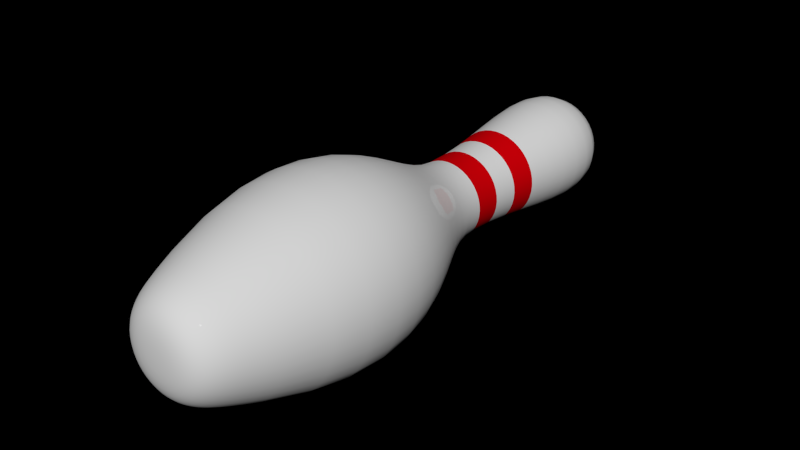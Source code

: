 # Source: bowl_pin.blend  (saved by Blender 2.74.0; exported with 4.5.12 LTS)
import bpy
from mathutils import Matrix  # noqa: F401  (used for matrix-valued properties, if any)

bpy.ops.wm.read_factory_settings(use_empty=True)
scene = bpy.context.scene
scene.name = 'Scene'

# ---- collections
col_collection_1 = bpy.data.collections.new('Collection 1'); scene.collection.children.link(col_collection_1)

# ---- materials (node trees are filled in below, after node groups)
mat_pin = bpy.data.materials.new('Pin')
mat_pin.alpha_threshold = 0.0
mat_pin.diffuse_color = (0.9909, 1.0, 0.6634, 1.0)
mat_pin.roughness = 0.5
mat_stripe = bpy.data.materials.new('Stripe')
mat_stripe.alpha_threshold = 0.0
mat_stripe.diffuse_color = (0.8, 0.03088, 0.02754, 1.0)
mat_stripe.roughness = 0.5

# ---- material node trees
mat_pin.use_nodes = True; mat_pin.node_tree.nodes.clear()
_N = mat_pin.node_tree.nodes; _L = mat_pin.node_tree.links
n0 = _N.new('ShaderNodeOutputMaterial'); n0.name = 'Material Output'; n0.location = (300, 300)
n1 = _N.new('ShaderNodeMixShader'); n1.name = 'Mix Shader'; n1.location = (10, 300)
n1.inputs[0].default_value = 0.1
n2 = _N.new('ShaderNodeBsdfDiffuse'); n2.name = 'Diffuse BSDF'; n2.location = (-190, 200)
n3 = _N.new('ShaderNodeBsdfAnisotropic'); n3.name = 'Glossy BSDF'; n3.location = (-190, 100)
n3.distribution = 'GGX'
n3.inputs[1].default_value = 0.0
_L.new(n1.outputs[0], n0.inputs[0])
_L.new(n2.outputs[0], n1.inputs[1])
_L.new(n3.outputs[0], n1.inputs[2])
n0.is_active_output = True
mat_stripe.use_nodes = True; mat_stripe.node_tree.nodes.clear()
_N = mat_stripe.node_tree.nodes; _L = mat_stripe.node_tree.links
n0 = _N.new('ShaderNodeOutputMaterial'); n0.name = 'Material Output'; n0.location = (300, 300)
n1 = _N.new('ShaderNodeMixShader'); n1.name = 'Mix Shader'; n1.location = (10, 300)
n1.inputs[0].default_value = 0.2
n2 = _N.new('ShaderNodeBsdfDiffuse'); n2.name = 'Diffuse BSDF'; n2.location = (-190, 200)
n2.inputs[0].default_value = (0.8, 0.0, 0.003544, 1.0)
n3 = _N.new('ShaderNodeBsdfAnisotropic'); n3.name = 'Glossy BSDF'; n3.location = (-190, 100)
n3.distribution = 'GGX'
n3.inputs[0].default_value = (0.8, 0.3578, 0.2896, 1.0)
n3.inputs[1].default_value = 0.0
_L.new(n1.outputs[0], n0.inputs[0])
_L.new(n2.outputs[0], n1.inputs[1])
_L.new(n3.outputs[0], n1.inputs[2])
n0.is_active_output = True

# ---- world
world_world = bpy.data.worlds.new('World'); scene.world = world_world
world_world.color = (0.0, 0.0, 0.0)
world_world.use_sun_shadow = False
world_world.sun_shadow_jitter_overblur = 0.0
world_world.cycles.sampling_method = 'MANUAL'
world_world.cycles.sample_map_resolution = 256

# ---- meshes
me_cubeziercurve_001 = bpy.data.meshes.new('CUBezierCurve.001')
me_cubeziercurve_001.from_pydata([(-0.00691, 0.0001732, 1.571e-06), (-0.006825, 0.0001732, -0.00108), (-0.01268, 0.0007347, -0.002008), (-0.01769, 0.001757, -0.002801), (-0.02198, 0.003311, -0.003481), (-0.02568, 0.005467, -0.004066), (-0.02892, 0.008296, -0.004579), (-0.03182, 0.01187, -0.005038), (-0.03451, 0.01625, -0.005465), (-0.03712, 0.02153, -0.005879), (-0.03978, 0.02775, -0.006301), (-0.04262, 0.03501, -0.00675), (-0.04576, 0.04335, -0.007248), (-0.05462, 0.07082, -0.008651), (-0.05962, 0.09478, -0.009442), (-0.06134, 0.1157, -0.009715), (-0.06037, 0.1339, -0.009561), (-0.05729, 0.15, -0.009073), (-0.05269, 0.1642, -0.008344), (-0.04714, 0.1772, -0.007466), (-0.04124, 0.1892, -0.006532), (-0.03557, 0.2008, -0.005633), (-0.03071, 0.2123, -0.004864), (-0.02725, 0.2242, -0.004315), (-0.02576, 0.2369, -0.00408), (-0.02609, 0.2548, -0.004132), (-0.02757, 0.2724, -0.004365), (-0.02971, 0.2896, -0.004705), (-0.03204, 0.3059, -0.005074), (-0.03408, 0.3213, -0.005397), (-0.03535, 0.3354, -0.005598), (-0.03537, 0.348, -0.005601), (-0.03366, 0.3589, -0.005331), (-0.02975, 0.3677, -0.004712), (-0.02316, 0.3744, -0.003667), (-0.0134, 0.3786, -0.002121), (-0.006572, 0.0001732, -0.002135), (-0.01221, 0.0007347, -0.003968), (-0.01703, 0.001757, -0.005535), (-0.02116, 0.003311, -0.006877), (-0.02473, 0.005467, -0.008034), (-0.02784, 0.008296, -0.009047), (-0.03064, 0.01187, -0.009954), (-0.03323, 0.01625, -0.0108), (-0.03575, 0.02153, -0.01161), (-0.03831, 0.02775, -0.01245), (-0.04104, 0.03501, -0.01334), (-0.04407, 0.04335, -0.01432), (-0.0526, 0.07082, -0.01709), (-0.05741, 0.09478, -0.01865), (-0.05906, 0.1157, -0.01919), (-0.05813, 0.1339, -0.01889), (-0.05516, 0.15, -0.01792), (-0.05073, 0.1642, -0.01648), (-0.04539, 0.1772, -0.01475), (-0.03971, 0.1892, -0.0129), (-0.03425, 0.2008, -0.01113), (-0.02957, 0.2123, -0.009609), (-0.02624, 0.2242, -0.008525), (-0.02481, 0.2369, -0.008061), (-0.02512, 0.2548, -0.008163), (-0.02654, 0.2724, -0.008625), (-0.02861, 0.2896, -0.009295), (-0.03085, 0.3059, -0.01002), (-0.03281, 0.3213, -0.01066), (-0.03404, 0.3354, -0.01106), (-0.03406, 0.348, -0.01107), (-0.03241, 0.3589, -0.01053), (-0.02865, 0.3677, -0.009309), (-0.0223, 0.3744, -0.007245), (-0.0129, 0.3786, -0.004192), (-0.006157, 0.0001732, -0.003138), (-0.01144, 0.0007347, -0.00583), (-0.01596, 0.001757, -0.008132), (-0.01983, 0.003311, -0.0101), (-0.02317, 0.005467, -0.0118), (-0.02608, 0.008296, -0.01329), (-0.0287, 0.01187, -0.01463), (-0.03113, 0.01625, -0.01586), (-0.03349, 0.02153, -0.01706), (-0.03589, 0.02775, -0.01829), (-0.03845, 0.03501, -0.01959), (-0.04128, 0.04335, -0.02104), (-0.04927, 0.07082, -0.02511), (-0.05378, 0.09478, -0.0274), (-0.05534, 0.1157, -0.0282), (-0.05446, 0.1339, -0.02775), (-0.05168, 0.15, -0.02633), (-0.04753, 0.1642, -0.02422), (-0.04253, 0.1772, -0.02167), (-0.03721, 0.1892, -0.01896), (-0.03209, 0.2008, -0.01635), (-0.02771, 0.2123, -0.01412), (-0.02458, 0.2242, -0.01253), (-0.02324, 0.2369, -0.01184), (-0.02354, 0.2548, -0.01199), (-0.02487, 0.2724, -0.01267), (-0.0268, 0.2896, -0.01366), (-0.0289, 0.3059, -0.01473), (-0.03074, 0.3213, -0.01566), (-0.03189, 0.3354, -0.01625), (-0.03191, 0.348, -0.01626), (-0.03037, 0.3589, -0.01547), (-0.02684, 0.3677, -0.01368), (-0.02089, 0.3744, -0.01064), (-0.01208, 0.3786, -0.006159), (-0.00559, 0.0001732, -0.004063), (-0.01039, 0.0007347, -0.007548), (-0.01449, 0.001757, -0.01053), (-0.018, 0.003311, -0.01308), (-0.02103, 0.005467, -0.01528), (-0.02368, 0.008296, -0.01721), (-0.02606, 0.01187, -0.01894), (-0.02827, 0.01625, -0.02054), (-0.03041, 0.02153, -0.02209), (-0.03259, 0.02775, -0.02368), (-0.03491, 0.03501, -0.02537), (-0.03749, 0.04335, -0.02724), (-0.04474, 0.07082, -0.03251), (-0.04883, 0.09478, -0.03548), (-0.05024, 0.1157, -0.03651), (-0.04945, 0.1339, -0.03593), (-0.04693, 0.15, -0.0341), (-0.04315, 0.1642, -0.03136), (-0.03861, 0.1772, -0.02806), (-0.03378, 0.1892, -0.02455), (-0.02914, 0.2008, -0.02117), (-0.02516, 0.2123, -0.01828), (-0.02232, 0.2242, -0.01622), (-0.0211, 0.2369, -0.01533), (-0.02137, 0.2548, -0.01553), (-0.02258, 0.2724, -0.01641), (-0.02433, 0.2896, -0.01768), (-0.02624, 0.3059, -0.01907), (-0.02791, 0.3213, -0.02028), (-0.02895, 0.3354, -0.02104), (-0.02897, 0.348, -0.02105), (-0.02757, 0.3589, -0.02004), (-0.02437, 0.3677, -0.01771), (-0.01897, 0.3744, -0.01378), (-0.01097, 0.3786, -0.007974), (-0.004885, 0.0001732, -0.004888), (-0.009077, 0.0007347, -0.009081), (-0.01266, 0.001757, -0.01267), (-0.01573, 0.003311, -0.01574), (-0.01838, 0.005467, -0.01839), (-0.0207, 0.008296, -0.0207), (-0.02278, 0.01187, -0.02278), (-0.0247, 0.01625, -0.02471), (-0.02658, 0.02153, -0.02658), (-0.02848, 0.02775, -0.02848), (-0.03051, 0.03501, -0.03052), (-0.03276, 0.04335, -0.03277), (-0.0391, 0.07082, -0.03911), (-0.04268, 0.09478, -0.04268), (-0.04391, 0.1157, -0.04392), (-0.04322, 0.1339, -0.04322), (-0.04101, 0.15, -0.04102), (-0.03772, 0.1642, -0.03772), (-0.03375, 0.1772, -0.03375), (-0.02953, 0.1892, -0.02953), (-0.02547, 0.2008, -0.02547), (-0.02199, 0.2123, -0.02199), (-0.01951, 0.2242, -0.01951), (-0.01844, 0.2369, -0.01845), (-0.01868, 0.2548, -0.01868), (-0.01973, 0.2724, -0.01974), (-0.02127, 0.2896, -0.02127), (-0.02293, 0.3059, -0.02294), (-0.0244, 0.3213, -0.0244), (-0.0253, 0.3354, -0.02531), (-0.02532, 0.348, -0.02532), (-0.0241, 0.3589, -0.0241), (-0.0213, 0.3677, -0.0213), (-0.01658, 0.3744, -0.01658), (-0.00959, 0.3786, -0.009593), (-0.00406, 0.0001732, -0.005593), (-0.007545, 0.0007347, -0.01039), (-0.01053, 0.001757, -0.01449), (-0.01308, 0.003311, -0.01801), (-0.01528, 0.005467, -0.02104), (-0.01721, 0.008296, -0.02369), (-0.01893, 0.01187, -0.02606), (-0.02053, 0.01625, -0.02827), (-0.02209, 0.02153, -0.03041), (-0.02367, 0.02775, -0.03259), (-0.02536, 0.03501, -0.03491), (-0.02723, 0.04335, -0.03749), (-0.0325, 0.07082, -0.04474), (-0.03548, 0.09478, -0.04884), (-0.0365, 0.1157, -0.05025), (-0.03592, 0.1339, -0.04945), (-0.03409, 0.15, -0.04693), (-0.03135, 0.1642, -0.04316), (-0.02805, 0.1772, -0.03862), (-0.02454, 0.1892, -0.03379), (-0.02117, 0.2008, -0.02914), (-0.01827, 0.2123, -0.02516), (-0.01621, 0.2242, -0.02232), (-0.01533, 0.2369, -0.02111), (-0.01553, 0.2548, -0.02137), (-0.0164, 0.2724, -0.02258), (-0.01768, 0.2896, -0.02434), (-0.01906, 0.3059, -0.02624), (-0.02028, 0.3213, -0.02792), (-0.02103, 0.3354, -0.02896), (-0.02105, 0.348, -0.02897), (-0.02003, 0.3589, -0.02758), (-0.0177, 0.3677, -0.02437), (-0.01378, 0.3744, -0.01897), (-0.007971, 0.3786, -0.01098), (-0.003134, 0.0001732, -0.00616), (-0.005826, 0.0007347, -0.01144), (-0.008128, 0.001757, -0.01596), (-0.0101, 0.003311, -0.01983), (-0.0118, 0.005467, -0.02317), (-0.01329, 0.008296, -0.02609), (-0.01462, 0.01187, -0.0287), (-0.01586, 0.01625, -0.03113), (-0.01706, 0.02153, -0.03349), (-0.01828, 0.02775, -0.03589), (-0.01959, 0.03501, -0.03845), (-0.02103, 0.04335, -0.04129), (-0.0251, 0.07082, -0.04928), (-0.0274, 0.09478, -0.05379), (-0.02819, 0.1157, -0.05534), (-0.02775, 0.1339, -0.05446), (-0.02633, 0.15, -0.05168), (-0.02421, 0.1642, -0.04753), (-0.02167, 0.1772, -0.04253), (-0.01895, 0.1892, -0.03721), (-0.01635, 0.2008, -0.03209), (-0.01411, 0.2123, -0.02771), (-0.01252, 0.2242, -0.02458), (-0.01184, 0.2369, -0.02324), (-0.01199, 0.2548, -0.02354), (-0.01267, 0.2724, -0.02487), (-0.01365, 0.2896, -0.0268), (-0.01472, 0.3059, -0.0289), (-0.01566, 0.3213, -0.03074), (-0.01624, 0.3354, -0.03189), (-0.01625, 0.348, -0.03191), (-0.01547, 0.3589, -0.03037), (-0.01367, 0.3677, -0.02684), (-0.01064, 0.3744, -0.02089), (-0.006155, 0.3786, -0.01209), (-0.002132, 0.0001732, -0.006576), (-0.003964, 0.0007347, -0.01221), (-0.005531, 0.001757, -0.01704), (-0.006873, 0.003311, -0.02117), (-0.008031, 0.005467, -0.02473), (-0.009043, 0.008296, -0.02785), (-0.009951, 0.01187, -0.03064), (-0.01079, 0.01625, -0.03323), (-0.01161, 0.02153, -0.03575), (-0.01244, 0.02775, -0.03831), (-0.01333, 0.03501, -0.04105), (-0.01431, 0.04335, -0.04407), (-0.01709, 0.07082, -0.0526), (-0.01865, 0.09478, -0.05741), (-0.01919, 0.1157, -0.05907), (-0.01888, 0.1339, -0.05813), (-0.01792, 0.15, -0.05517), (-0.01648, 0.1642, -0.05074), (-0.01475, 0.1772, -0.0454), (-0.0129, 0.1892, -0.03972), (-0.01113, 0.2008, -0.03426), (-0.009605, 0.2123, -0.02958), (-0.008521, 0.2242, -0.02624), (-0.008057, 0.2369, -0.02481), (-0.00816, 0.2548, -0.02513), (-0.008621, 0.2724, -0.02655), (-0.009291, 0.2896, -0.02861), (-0.01002, 0.3059, -0.03085), (-0.01066, 0.3213, -0.03282), (-0.01106, 0.3354, -0.03404), (-0.01106, 0.348, -0.03406), (-0.01053, 0.3589, -0.03242), (-0.009305, 0.3677, -0.02865), (-0.007241, 0.3744, -0.0223), (-0.004188, 0.3786, -0.0129), (-0.001077, 0.0001732, -0.006829), (-0.002004, 0.0007347, -0.01268), (-0.002797, 0.001757, -0.01769), (-0.003477, 0.003311, -0.02198), (-0.004063, 0.005467, -0.02568), (-0.004575, 0.008296, -0.02892), (-0.005035, 0.01187, -0.03182), (-0.005461, 0.01625, -0.03451), (-0.005875, 0.02153, -0.03713), (-0.006297, 0.02775, -0.03979), (-0.006746, 0.03501, -0.04263), (-0.007244, 0.04335, -0.04577), (-0.008647, 0.07082, -0.05463), (-0.009438, 0.09478, -0.05962), (-0.009711, 0.1157, -0.06134), (-0.009557, 0.1339, -0.06037), (-0.009069, 0.15, -0.05729), (-0.00834, 0.1642, -0.05269), (-0.007462, 0.1772, -0.04715), (-0.006528, 0.1892, -0.04125), (-0.00563, 0.2008, -0.03558), (-0.00486, 0.2123, -0.03072), (-0.004311, 0.2242, -0.02725), (-0.004076, 0.2369, -0.02577), (-0.004128, 0.2548, -0.0261), (-0.004362, 0.2724, -0.02757), (-0.004701, 0.2896, -0.02971), (-0.00507, 0.3059, -0.03204), (-0.005393, 0.3213, -0.03408), (-0.005594, 0.3354, -0.03535), (-0.005598, 0.348, -0.03537), (-0.005327, 0.3589, -0.03367), (-0.004708, 0.3677, -0.02976), (-0.003663, 0.3744, -0.02316), (-0.002118, 0.3786, -0.0134), (5.166e-06, 0.0001732, -0.006914), (5.166e-06, 0.0007347, -0.01284), (5.166e-06, 0.001757, -0.01791), (5.166e-06, 0.003311, -0.02226), (5.166e-06, 0.005467, -0.026), (5.166e-06, 0.008296, -0.02928), (5.174e-06, 0.01187, -0.03222), (5.159e-06, 0.01625, -0.03494), (5.159e-06, 0.02153, -0.03759), (5.159e-06, 0.02775, -0.04028), (5.159e-06, 0.03501, -0.04316), (5.166e-06, 0.04335, -0.04634), (5.166e-06, 0.07082, -0.05531), (5.152e-06, 0.09478, -0.06037), (5.152e-06, 0.1157, -0.06211), (5.144e-06, 0.1339, -0.06113), (5.144e-06, 0.15, -0.05801), (5.144e-06, 0.1642, -0.05335), (5.144e-06, 0.1772, -0.04773), (5.144e-06, 0.1892, -0.04176), (5.144e-06, 0.2008, -0.03602), (5.144e-06, 0.2123, -0.0311), (5.137e-06, 0.2242, -0.02759), (5.137e-06, 0.2369, -0.02609), (5.129e-06, 0.2548, -0.02642), (5.137e-06, 0.2724, -0.02791), (5.129e-06, 0.2896, -0.03008), (5.122e-06, 0.3059, -0.03244), (5.129e-06, 0.3213, -0.03451), (5.129e-06, 0.3354, -0.03579), (5.122e-06, 0.348, -0.03581), (5.122e-06, 0.3589, -0.03409), (5.114e-06, 0.3677, -0.03013), (5.114e-06, 0.3744, -0.02345), (5.114e-06, 0.3786, -0.01357), (0.001087, 0.0001732, -0.006829), (0.002014, 0.0007347, -0.01268), (0.002808, 0.001757, -0.01769), (0.003487, 0.003311, -0.02198), (0.004073, 0.005467, -0.02568), (0.004586, 0.008296, -0.02892), (0.005045, 0.01187, -0.03182), (0.005472, 0.01625, -0.03451), (0.005886, 0.02153, -0.03713), (0.006307, 0.02775, -0.03979), (0.006757, 0.03501, -0.04263), (0.007254, 0.04335, -0.04577), (0.008657, 0.07082, -0.05463), (0.009449, 0.09478, -0.05962), (0.009721, 0.1157, -0.06134), (0.009567, 0.1339, -0.06037), (0.00908, 0.15, -0.05729), (0.008351, 0.1642, -0.05269), (0.007473, 0.1772, -0.04715), (0.006538, 0.1892, -0.04125), (0.00564, 0.2008, -0.03558), (0.00487, 0.2123, -0.03072), (0.004322, 0.2242, -0.02725), (0.004087, 0.2369, -0.02577), (0.004139, 0.2548, -0.0261), (0.004372, 0.2724, -0.02757), (0.004711, 0.2896, -0.02971), (0.00508, 0.3059, -0.03204), (0.005403, 0.3213, -0.03408), (0.005604, 0.3354, -0.03535), (0.005608, 0.348, -0.03537), (0.005338, 0.3589, -0.03367), (0.004718, 0.3677, -0.02976), (0.003674, 0.3744, -0.02316), (0.002128, 0.3786, -0.0134), (0.002142, 0.0001732, -0.006575), (0.003974, 0.0007347, -0.01221), (0.005541, 0.001757, -0.01704), (0.006884, 0.003311, -0.02117), (0.008041, 0.005467, -0.02473), (0.009054, 0.008296, -0.02785), (0.009961, 0.01187, -0.03064), (0.0108, 0.01625, -0.03323), (0.01162, 0.02153, -0.03575), (0.01245, 0.02775, -0.03831), (0.01334, 0.03501, -0.04105), (0.01433, 0.04335, -0.04407), (0.0171, 0.07082, -0.0526), (0.01866, 0.09478, -0.05741), (0.0192, 0.1157, -0.05907), (0.01889, 0.1339, -0.05813), (0.01793, 0.15, -0.05517), (0.01649, 0.1642, -0.05074), (0.01476, 0.1772, -0.0454), (0.01291, 0.1892, -0.03972), (0.01114, 0.2008, -0.03426), (0.009616, 0.2123, -0.02958), (0.008532, 0.2242, -0.02624), (0.008067, 0.2369, -0.02481), (0.00817, 0.2548, -0.02513), (0.008631, 0.2724, -0.02655), (0.009301, 0.2896, -0.02861), (0.01003, 0.3059, -0.03085), (0.01067, 0.3213, -0.03282), (0.01107, 0.3354, -0.03404), (0.01107, 0.348, -0.03406), (0.01054, 0.3589, -0.03242), (0.009315, 0.3677, -0.02865), (0.007252, 0.3744, -0.0223), (0.004198, 0.3786, -0.0129), (0.003145, 0.0001732, -0.00616), (0.005836, 0.0007347, -0.01144), (0.008139, 0.001757, -0.01596), (0.01011, 0.003311, -0.01983), (0.01181, 0.005467, -0.02317), (0.0133, 0.008296, -0.02609), (0.01463, 0.01187, -0.0287), (0.01587, 0.01625, -0.03113), (0.01707, 0.02153, -0.03349), (0.01829, 0.02775, -0.03589), (0.0196, 0.03501, -0.03845), (0.02104, 0.04335, -0.04129), (0.02511, 0.07082, -0.04928), (0.02741, 0.09478, -0.05379), (0.0282, 0.1157, -0.05534), (0.02776, 0.1339, -0.05446), (0.02634, 0.15, -0.05168), (0.02422, 0.1642, -0.04753), (0.02168, 0.1772, -0.04253), (0.01897, 0.1892, -0.03721), (0.01636, 0.2008, -0.03209), (0.01412, 0.2123, -0.02771), (0.01253, 0.2242, -0.02458), (0.01185, 0.2369, -0.02324), (0.012, 0.2548, -0.02354), (0.01268, 0.2724, -0.02487), (0.01366, 0.2896, -0.0268), (0.01473, 0.3059, -0.0289), (0.01567, 0.3213, -0.03074), (0.01625, 0.3354, -0.03189), (0.01626, 0.348, -0.03191), (0.01548, 0.3589, -0.03037), (0.01368, 0.3677, -0.02684), (0.01065, 0.3744, -0.02089), (0.006165, 0.3786, -0.01209), (5.114e-06, 0.38, 1.523e-06), (0.00407, 0.0001732, -0.005593), (0.007555, 0.0007347, -0.01039), (0.01054, 0.001757, -0.01449), (0.01309, 0.003311, -0.01801), (0.01529, 0.005467, -0.02104), (0.01722, 0.008296, -0.02369), (0.01894, 0.01187, -0.02606), (0.02055, 0.01625, -0.02827), (0.0221, 0.02153, -0.03041), (0.02368, 0.02775, -0.03259), (0.02537, 0.03501, -0.03491), (0.02724, 0.04335, -0.03749), (0.03251, 0.07082, -0.04474), (0.03549, 0.09478, -0.04884), (0.03651, 0.1157, -0.05025), (0.03593, 0.1339, -0.04945), (0.0341, 0.15, -0.04693), (0.03136, 0.1642, -0.04316), (0.02806, 0.1772, -0.03862), (0.02455, 0.1892, -0.03379), (0.02118, 0.2008, -0.02914), (0.01829, 0.2123, -0.02516), (0.01622, 0.2242, -0.02232), (0.01534, 0.2369, -0.02111), (0.01554, 0.2548, -0.02137), (0.01641, 0.2724, -0.02258), (0.01769, 0.2896, -0.02434), (0.01907, 0.3059, -0.02624), (0.02029, 0.3213, -0.02792), (0.02104, 0.3354, -0.02896), (0.02106, 0.348, -0.02897), (0.02004, 0.3589, -0.02758), (0.01771, 0.3677, -0.02437), (0.01379, 0.3744, -0.01897), (0.007981, 0.3786, -0.01098), (0.004895, 0.0001732, -0.004888), (0.009088, 0.0007347, -0.009081), (0.01267, 0.001757, -0.01267), (0.01575, 0.003311, -0.01574), (0.01839, 0.005467, -0.01839), (0.02071, 0.008296, -0.0207), (0.02279, 0.01187, -0.02278), (0.02471, 0.01625, -0.02471), (0.02659, 0.02153, -0.02658), (0.02849, 0.02775, -0.02848), (0.03052, 0.03501, -0.03052), (0.03277, 0.04335, -0.03277), (0.03911, 0.07082, -0.03911), (0.04269, 0.09478, -0.04268), (0.04392, 0.1157, -0.04392), (0.04323, 0.1339, -0.04322), (0.04102, 0.15, -0.04102), (0.03773, 0.1642, -0.03772), (0.03376, 0.1772, -0.03375), (0.02954, 0.1892, -0.02953), (0.02548, 0.2008, -0.02547), (0.022, 0.2123, -0.02199), (0.01952, 0.2242, -0.01951), (0.01845, 0.2369, -0.01845), (0.01869, 0.2548, -0.01868), (0.01974, 0.2724, -0.01974), (0.02128, 0.2896, -0.02127), (0.02295, 0.3059, -0.02294), (0.02441, 0.3213, -0.0244), (0.02531, 0.3354, -0.02531), (0.02533, 0.348, -0.02532), (0.02411, 0.3589, -0.0241), (0.02131, 0.3677, -0.0213), (0.01659, 0.3744, -0.01658), (0.0096, 0.3786, -0.009593), (0.0056, 0.0001732, -0.004063), (0.0104, 0.0007347, -0.007548), (0.0145, 0.001757, -0.01053), (0.01801, 0.003311, -0.01308), (0.02104, 0.005467, -0.01528), (0.02369, 0.008296, -0.01721), (0.02607, 0.01187, -0.01894), (0.02828, 0.01625, -0.02054), (0.03042, 0.02153, -0.02209), (0.0326, 0.02775, -0.02368), (0.03492, 0.03501, -0.02537), (0.0375, 0.04335, -0.02724), (0.04475, 0.07082, -0.03251), (0.04884, 0.09478, -0.03548), (0.05025, 0.1157, -0.03651), (0.04946, 0.1339, -0.03593), (0.04694, 0.15, -0.0341), (0.04316, 0.1642, -0.03136), (0.03862, 0.1772, -0.02806), (0.03379, 0.1892, -0.02455), (0.02915, 0.2008, -0.02117), (0.02517, 0.2123, -0.01828), (0.02233, 0.2242, -0.01622), (0.02111, 0.2369, -0.01533), (0.02138, 0.2548, -0.01553), (0.02259, 0.2724, -0.01641), (0.02434, 0.2896, -0.01768), (0.02625, 0.3059, -0.01907), (0.02792, 0.3213, -0.02028), (0.02896, 0.3354, -0.02104), (0.02898, 0.348, -0.02105), (0.02758, 0.3589, -0.02004), (0.02438, 0.3677, -0.01771), (0.01898, 0.3744, -0.01378), (0.01098, 0.3786, -0.007974), (0.006167, 0.0001732, -0.003138), (0.01145, 0.0007347, -0.00583), (0.01597, 0.001757, -0.008132), (0.01984, 0.003311, -0.0101), (0.02318, 0.005467, -0.0118), (0.02609, 0.008296, -0.01329), (0.02871, 0.01187, -0.01462), (0.03114, 0.01625, -0.01586), (0.0335, 0.02153, -0.01706), (0.0359, 0.02775, -0.01829), (0.03846, 0.03501, -0.01959), (0.04129, 0.04335, -0.02104), (0.04928, 0.07082, -0.02511), (0.05379, 0.09478, -0.0274), (0.05535, 0.1157, -0.0282), (0.05447, 0.1339, -0.02775), (0.05169, 0.15, -0.02633), (0.04754, 0.1642, -0.02422), (0.04254, 0.1772, -0.02167), (0.03722, 0.1892, -0.01896), (0.0321, 0.2008, -0.01635), (0.02772, 0.2123, -0.01412), (0.02459, 0.2242, -0.01253), (0.02325, 0.2369, -0.01184), (0.02355, 0.2548, -0.01199), (0.02488, 0.2724, -0.01267), (0.02681, 0.2896, -0.01366), (0.02891, 0.3059, -0.01473), (0.03075, 0.3213, -0.01566), (0.0319, 0.3354, -0.01625), (0.03192, 0.348, -0.01626), (0.03038, 0.3589, -0.01547), (0.02685, 0.3677, -0.01368), (0.0209, 0.3744, -0.01064), (0.0121, 0.3786, -0.006159), (0.006582, 0.0001732, -0.002135), (0.01222, 0.0007347, -0.003968), (0.01704, 0.001757, -0.005535), (0.02118, 0.003311, -0.006877), (0.02474, 0.005467, -0.008034), (0.02785, 0.008296, -0.009047), (0.03065, 0.01187, -0.009954), (0.03324, 0.01625, -0.0108), (0.03576, 0.02153, -0.01161), (0.03832, 0.02775, -0.01245), (0.04105, 0.03501, -0.01334), (0.04408, 0.04335, -0.01432), (0.05261, 0.07082, -0.01709), (0.05742, 0.09478, -0.01865), (0.05908, 0.1157, -0.01919), (0.05814, 0.1339, -0.01889), (0.05518, 0.15, -0.01792), (0.05074, 0.1642, -0.01648), (0.0454, 0.1772, -0.01475), (0.03972, 0.1892, -0.0129), (0.03426, 0.2008, -0.01113), (0.02958, 0.2123, -0.009609), (0.02625, 0.2242, -0.008525), (0.02482, 0.2369, -0.008061), (0.02513, 0.2548, -0.008163), (0.02655, 0.2724, -0.008625), (0.02862, 0.2896, -0.009295), (0.03086, 0.3059, -0.01002), (0.03282, 0.3213, -0.01066), (0.03405, 0.3354, -0.01106), (0.03407, 0.348, -0.01107), (0.03243, 0.3589, -0.01053), (0.02866, 0.3677, -0.009309), (0.02231, 0.3744, -0.007245), (0.01291, 0.3786, -0.004192), (0.006836, 0.0001732, -0.00108), (0.01269, 0.0007347, -0.002008), (0.0177, 0.001757, -0.002801), (0.02199, 0.003311, -0.003481), (0.02569, 0.005467, -0.004066), (0.02893, 0.008296, -0.004579), (0.03183, 0.01187, -0.005038), (0.03452, 0.01625, -0.005465), (0.03713, 0.02153, -0.005879), (0.0398, 0.02775, -0.0063), (0.04263, 0.03501, -0.00675), (0.04578, 0.04335, -0.007248), (0.05463, 0.07082, -0.00865), (0.05963, 0.09478, -0.009442), (0.06135, 0.1157, -0.009715), (0.06038, 0.1339, -0.009561), (0.0573, 0.15, -0.009073), (0.0527, 0.1642, -0.008344), (0.04715, 0.1772, -0.007466), (0.04125, 0.1892, -0.006532), (0.03558, 0.2008, -0.005633), (0.03072, 0.2123, -0.004864), (0.02726, 0.2242, -0.004315), (0.02577, 0.2369, -0.00408), (0.0261, 0.2548, -0.004132), (0.02758, 0.2724, -0.004365), (0.02972, 0.2896, -0.004705), (0.03205, 0.3059, -0.005074), (0.03409, 0.3213, -0.005397), (0.03536, 0.3354, -0.005598), (0.03538, 0.348, -0.005601), (0.03367, 0.3589, -0.005331), (0.02976, 0.3677, -0.004712), (0.02317, 0.3744, -0.003667), (0.01341, 0.3786, -0.002121), (0.006921, 0.0001732, 1.623e-06), (0.01285, 0.0007347, 1.622e-06), (0.01792, 0.001757, 1.621e-06), (0.02226, 0.003311, 1.621e-06), (0.02601, 0.005467, 1.625e-06), (0.02929, 0.008296, 1.626e-06), (0.03222, 0.01187, 1.631e-06), (0.03495, 0.01625, 1.614e-06), (0.0376, 0.02153, 1.611e-06), (0.04029, 0.02775, 1.617e-06), (0.04316, 0.03501, 1.616e-06), (0.04635, 0.04335, 1.62e-06), (0.05531, 0.07082, 1.616e-06), (0.06037, 0.09478, 1.599e-06), (0.06212, 0.1157, 1.606e-06), (0.06113, 0.1339, 1.583e-06), (0.05801, 0.15, 1.582e-06), (0.05335, 0.1642, 1.579e-06), (0.04774, 0.1772, 1.577e-06), (0.04177, 0.1892, 1.571e-06), (0.03603, 0.2008, 1.568e-06), (0.03111, 0.2123, 1.567e-06), (0.0276, 0.2242, 1.56e-06), (0.0261, 0.2369, 1.554e-06), (0.02643, 0.2548, 1.551e-06), (0.02792, 0.2724, 1.549e-06), (0.03009, 0.2896, 1.539e-06), (0.03245, 0.3059, 1.537e-06), (0.03451, 0.3213, 1.538e-06), (0.0358, 0.3354, 1.541e-06), (0.03582, 0.348, 1.528e-06), (0.03409, 0.3589, 1.518e-06), (0.03013, 0.3677, 1.512e-06), (0.02346, 0.3744, 1.514e-06), (0.01357, 0.3786, 1.514e-06), (0.006836, 0.0001732, 0.001083), (0.01269, 0.0007347, 0.002011), (0.0177, 0.001757, 0.002804), (0.02199, 0.003311, 0.003484), (0.02569, 0.005467, 0.00407), (0.02893, 0.008296, 0.004582), (0.03183, 0.01187, 0.005042), (0.03452, 0.01625, 0.005468), (0.03713, 0.02153, 0.005882), (0.0398, 0.02775, 0.006304), (0.04263, 0.03501, 0.006753), (0.04578, 0.04335, 0.007251), (0.05463, 0.07082, 0.008654), (0.05963, 0.09478, 0.009445), (0.06135, 0.1157, 0.009718), (0.06038, 0.1339, 0.009564), (0.0573, 0.15, 0.009076), (0.0527, 0.1642, 0.008347), (0.04715, 0.1772, 0.007469), (0.04125, 0.1892, 0.006535), (0.03558, 0.2008, 0.005636), (0.03072, 0.2123, 0.004867), (0.02726, 0.2242, 0.004318), (0.02577, 0.2369, 0.004083), (0.0261, 0.2548, 0.004135), (0.02758, 0.2724, 0.004368), (0.02972, 0.2896, 0.004708), (0.03205, 0.3059, 0.005077), (0.03409, 0.3213, 0.0054), (0.03536, 0.3354, 0.005601), (0.03538, 0.348, 0.005604), (0.03367, 0.3589, 0.005334), (0.02976, 0.3677, 0.004715), (0.02317, 0.3744, 0.00367), (0.01341, 0.3786, 0.002124), (0.006582, 0.0001732, 0.002139), (0.01222, 0.0007347, 0.003971), (0.01704, 0.001757, 0.005538), (0.02118, 0.003311, 0.00688), (0.02474, 0.005467, 0.008038), (0.02785, 0.008296, 0.00905), (0.03065, 0.01187, 0.009957), (0.03324, 0.01625, 0.0108), (0.03576, 0.02153, 0.01162), (0.03832, 0.02775, 0.01245), (0.04105, 0.03501, 0.01334), (0.04408, 0.04335, 0.01432), (0.05261, 0.07082, 0.01709), (0.05742, 0.09478, 0.01866), (0.05908, 0.1157, 0.01919), (0.05814, 0.1339, 0.01889), (0.05518, 0.15, 0.01793), (0.05074, 0.1642, 0.01649), (0.0454, 0.1772, 0.01475), (0.03972, 0.1892, 0.01291), (0.03426, 0.2008, 0.01113), (0.02958, 0.2123, 0.009612), (0.02625, 0.2242, 0.008528), (0.02482, 0.2369, 0.008064), (0.02513, 0.2548, 0.008167), (0.02655, 0.2724, 0.008628), (0.02862, 0.2896, 0.009298), (0.03086, 0.3059, 0.01003), (0.03282, 0.3213, 0.01066), (0.03405, 0.3354, 0.01106), (0.03407, 0.348, 0.01107), (0.03243, 0.3589, 0.01054), (0.02866, 0.3677, 0.009312), (0.02231, 0.3744, 0.007248), (0.01291, 0.3786, 0.004195), (0.006167, 0.0001732, 0.003141), (0.01145, 0.0007347, 0.005833), (0.01597, 0.001757, 0.008135), (0.01984, 0.003311, 0.01011), (0.02318, 0.005467, 0.01181), (0.02609, 0.008296, 0.01329), (0.02871, 0.01187, 0.01463), (0.03114, 0.01625, 0.01587), (0.0335, 0.02153, 0.01707), (0.0359, 0.02775, 0.01829), (0.03846, 0.03501, 0.0196), (0.04129, 0.04335, 0.02104), (0.04928, 0.07082, 0.02511), (0.05379, 0.09478, 0.02741), (0.05535, 0.1157, 0.0282), (0.05447, 0.1339, 0.02775), (0.05169, 0.15, 0.02634), (0.04754, 0.1642, 0.02422), (0.04254, 0.1772, 0.02167), (0.03722, 0.1892, 0.01896), (0.0321, 0.2008, 0.01635), (0.02772, 0.2123, 0.01412), (0.02459, 0.2242, 0.01253), (0.02325, 0.2369, 0.01185), (0.02355, 0.2548, 0.012), (0.02488, 0.2724, 0.01267), (0.02681, 0.2896, 0.01366), (0.02891, 0.3059, 0.01473), (0.03075, 0.3213, 0.01567), (0.0319, 0.3354, 0.01625), (0.03192, 0.348, 0.01626), (0.03038, 0.3589, 0.01548), (0.02685, 0.3677, 0.01368), (0.0209, 0.3744, 0.01065), (0.0121, 0.3786, 0.006162), (0.0056, 0.0001732, 0.004066), (0.0104, 0.0007347, 0.007551), (0.0145, 0.001757, 0.01053), (0.01801, 0.003311, 0.01309), (0.02104, 0.005467, 0.01529), (0.02369, 0.008296, 0.01721), (0.02607, 0.01187, 0.01894), (0.02828, 0.01625, 0.02054), (0.03042, 0.02153, 0.0221), (0.0326, 0.02775, 0.02368), (0.03492, 0.03501, 0.02537), (0.0375, 0.04335, 0.02724), (0.04475, 0.07082, 0.03251), (0.04884, 0.09478, 0.03548), (0.05025, 0.1157, 0.03651), (0.04946, 0.1339, 0.03593), (0.04694, 0.15, 0.0341), (0.04316, 0.1642, 0.03136), (0.03862, 0.1772, 0.02806), (0.03379, 0.1892, 0.02455), (0.02915, 0.2008, 0.02117), (0.02517, 0.2123, 0.01828), (0.02233, 0.2242, 0.01622), (0.02111, 0.2369, 0.01534), (0.02138, 0.2548, 0.01553), (0.02259, 0.2724, 0.01641), (0.02434, 0.2896, 0.01768), (0.02625, 0.3059, 0.01907), (0.02792, 0.3213, 0.02028), (0.02896, 0.3354, 0.02104), (0.02898, 0.348, 0.02105), (0.02758, 0.3589, 0.02004), (0.02438, 0.3677, 0.01771), (0.01898, 0.3744, 0.01379), (0.01098, 0.3786, 0.007977), (0.004895, 0.0001732, 0.004892), (0.009087, 0.0007347, 0.009084), (0.01267, 0.001757, 0.01267), (0.01574, 0.003311, 0.01574), (0.01839, 0.005467, 0.01839), (0.02071, 0.008296, 0.02071), (0.02279, 0.01187, 0.02278), (0.02471, 0.01625, 0.02471), (0.02659, 0.02153, 0.02658), (0.02849, 0.02775, 0.02849), (0.03052, 0.03501, 0.03052), (0.03277, 0.04335, 0.03277), (0.03911, 0.07082, 0.03911), (0.04269, 0.09478, 0.04269), (0.04392, 0.1157, 0.04392), (0.04323, 0.1339, 0.04322), (0.04102, 0.15, 0.04102), (0.03773, 0.1642, 0.03772), (0.03376, 0.1772, 0.03376), (0.02954, 0.1892, 0.02953), (0.02548, 0.2008, 0.02547), (0.022, 0.2123, 0.02199), (0.01952, 0.2242, 0.01951), (0.01845, 0.2369, 0.01845), (0.01869, 0.2548, 0.01869), (0.01974, 0.2724, 0.01974), (0.02128, 0.2896, 0.02127), (0.02295, 0.3059, 0.02294), (0.02441, 0.3213, 0.0244), (0.02531, 0.3354, 0.02531), (0.02533, 0.348, 0.02533), (0.02411, 0.3589, 0.02411), (0.02131, 0.3677, 0.02131), (0.01659, 0.3744, 0.01658), (0.0096, 0.3786, 0.009596), (0.00407, 0.0001732, 0.005596), (0.007555, 0.0007347, 0.01039), (0.01054, 0.001757, 0.0145), (0.01309, 0.003311, 0.01801), (0.01529, 0.005467, 0.02104), (0.01722, 0.008296, 0.02369), (0.01894, 0.01187, 0.02607), (0.02055, 0.01625, 0.02827), (0.0221, 0.02153, 0.03041), (0.02368, 0.02775, 0.03259), (0.02537, 0.03501, 0.03492), (0.02724, 0.04335, 0.03749), (0.03251, 0.07082, 0.04475), (0.03549, 0.09478, 0.04884), (0.03651, 0.1157, 0.05025), (0.03593, 0.1339, 0.04945), (0.0341, 0.15, 0.04693), (0.03136, 0.1642, 0.04316), (0.02806, 0.1772, 0.03862), (0.02455, 0.1892, 0.03379), (0.02118, 0.2008, 0.02914), (0.01829, 0.2123, 0.02516), (0.01622, 0.2242, 0.02232), (0.01534, 0.2369, 0.02111), (0.01554, 0.2548, 0.02138), (0.01641, 0.2724, 0.02259), (0.01769, 0.2896, 0.02434), (0.01907, 0.3059, 0.02625), (0.02029, 0.3213, 0.02792), (0.02104, 0.3354, 0.02896), (0.02106, 0.348, 0.02898), (0.02004, 0.3589, 0.02758), (0.01771, 0.3677, 0.02438), (0.01379, 0.3744, 0.01897), (0.007981, 0.3786, 0.01098), (0.003145, 0.0001732, 0.006163), (0.005836, 0.0007347, 0.01145), (0.008139, 0.001757, 0.01596), (0.01011, 0.003311, 0.01983), (0.01181, 0.005467, 0.02317), (0.0133, 0.008296, 0.02609), (0.01463, 0.01187, 0.02871), (0.01587, 0.01625, 0.03114), (0.01707, 0.02153, 0.0335), (0.01829, 0.02775, 0.0359), (0.0196, 0.03501, 0.03846), (0.02104, 0.04335, 0.04129), (0.02511, 0.07082, 0.04928), (0.02741, 0.09478, 0.05379), (0.0282, 0.1157, 0.05534), (0.02776, 0.1339, 0.05447), (0.02634, 0.15, 0.05169), (0.02422, 0.1642, 0.04754), (0.02168, 0.1772, 0.04253), (0.01897, 0.1892, 0.03721), (0.01636, 0.2008, 0.0321), (0.01412, 0.2123, 0.02771), (0.01253, 0.2242, 0.02459), (0.01185, 0.2369, 0.02325), (0.012, 0.2548, 0.02354), (0.01268, 0.2724, 0.02487), (0.01366, 0.2896, 0.02681), (0.01473, 0.3059, 0.02891), (0.01567, 0.3213, 0.03075), (0.01625, 0.3354, 0.03189), (0.01626, 0.348, 0.03191), (0.01548, 0.3589, 0.03037), (0.01368, 0.3677, 0.02685), (0.01065, 0.3744, 0.0209), (0.006165, 0.3786, 0.01209), (0.002142, 0.0001732, 0.006579), (0.003974, 0.0007347, 0.01222), (0.005541, 0.001757, 0.01704), (0.006884, 0.003311, 0.02117), (0.008041, 0.005467, 0.02473), (0.009053, 0.008296, 0.02785), (0.009961, 0.01187, 0.03064), (0.0108, 0.01625, 0.03324), (0.01162, 0.02153, 0.03575), (0.01245, 0.02775, 0.03832), (0.01334, 0.03501, 0.04105), (0.01433, 0.04335, 0.04407), (0.0171, 0.07082, 0.0526), (0.01866, 0.09478, 0.05741), (0.0192, 0.1157, 0.05907), (0.01889, 0.1339, 0.05814), (0.01793, 0.15, 0.05517), (0.01649, 0.1642, 0.05074), (0.01476, 0.1772, 0.0454), (0.01291, 0.1892, 0.03972), (0.01114, 0.2008, 0.03426), (0.009616, 0.2123, 0.02958), (0.008532, 0.2242, 0.02624), (0.008067, 0.2369, 0.02481), (0.00817, 0.2548, 0.02513), (0.008631, 0.2724, 0.02655), (0.009301, 0.2896, 0.02861), (0.01003, 0.3059, 0.03086), (0.01067, 0.3213, 0.03282), (0.01107, 0.3354, 0.03404), (0.01107, 0.348, 0.03406), (0.01054, 0.3589, 0.03242), (0.009315, 0.3677, 0.02866), (0.007252, 0.3744, 0.0223), (0.004198, 0.3786, 0.01291), (0.001087, 0.0001732, 0.006832), (0.002014, 0.0007347, 0.01269), (0.002808, 0.001757, 0.0177), (0.003487, 0.003311, 0.02199), (0.004073, 0.005467, 0.02569), (0.004586, 0.008296, 0.02892), (0.005045, 0.01187, 0.03182), (0.005472, 0.01625, 0.03452), (0.005886, 0.02153, 0.03713), (0.006307, 0.02775, 0.03979), (0.006757, 0.03501, 0.04263), (0.007254, 0.04335, 0.04577), (0.008657, 0.07082, 0.05463), (0.009449, 0.09478, 0.05963), (0.009721, 0.1157, 0.06135), (0.009567, 0.1339, 0.06038), (0.00908, 0.15, 0.0573), (0.008351, 0.1642, 0.05269), (0.007473, 0.1772, 0.04715), (0.006538, 0.1892, 0.04125), (0.00564, 0.2008, 0.03558), (0.00487, 0.2123, 0.03072), (0.004322, 0.2242, 0.02725), (0.004087, 0.2369, 0.02577), (0.004139, 0.2548, 0.0261), (0.004372, 0.2724, 0.02757), (0.004711, 0.2896, 0.02971), (0.00508, 0.3059, 0.03204), (0.005403, 0.3213, 0.03408), (0.005604, 0.3354, 0.03535), (0.005608, 0.348, 0.03538), (0.005338, 0.3589, 0.03367), (0.004718, 0.3677, 0.02976), (0.003674, 0.3744, 0.02316), (0.002128, 0.3786, 0.0134), (5.114e-06, 0.0001732, 0.006917), (5.114e-06, 0.0007347, 0.01285), (5.114e-06, 0.001757, 0.01792), (5.114e-06, 0.003311, 0.02226), (5.107e-06, 0.005467, 0.02601), (5.107e-06, 0.008296, 0.02928), (5.099e-06, 0.01187, 0.03222), (5.114e-06, 0.01625, 0.03495), (5.114e-06, 0.02153, 0.03759), (5.114e-06, 0.02775, 0.04029), (5.107e-06, 0.03501, 0.04316), (5.107e-06, 0.04335, 0.04634), (5.099e-06, 0.07082, 0.05531), (5.114e-06, 0.09478, 0.06037), (5.107e-06, 0.1157, 0.06211), (5.114e-06, 0.1339, 0.06113), (5.122e-06, 0.15, 0.05801), (5.122e-06, 0.1642, 0.05335), (5.129e-06, 0.1772, 0.04774), (5.129e-06, 0.1892, 0.04176), (5.137e-06, 0.2008, 0.03602), (5.137e-06, 0.2123, 0.0311), (5.137e-06, 0.2242, 0.02759), (5.137e-06, 0.2369, 0.02609), (5.144e-06, 0.2548, 0.02642), (5.144e-06, 0.2724, 0.02792), (5.152e-06, 0.2896, 0.03008), (5.144e-06, 0.3059, 0.03244), (5.144e-06, 0.3213, 0.03451), (5.137e-06, 0.3354, 0.03579), (5.152e-06, 0.348, 0.03582), (5.159e-06, 0.3589, 0.03409), (5.159e-06, 0.3677, 0.03013), (5.159e-06, 0.3744, 0.02345), (5.159e-06, 0.3786, 0.01357), (-0.001077, 0.0001732, 0.006832), (-0.002004, 0.0007347, 0.01269), (-0.002798, 0.001757, 0.0177), (-0.003477, 0.003311, 0.02199), (-0.004063, 0.005467, 0.02569), (-0.004575, 0.008296, 0.02892), (-0.005035, 0.01187, 0.03182), (-0.005461, 0.01625, 0.03452), (-0.005875, 0.02153, 0.03713), (-0.006297, 0.02775, 0.03979), (-0.006746, 0.03501, 0.04263), (-0.007244, 0.04335, 0.04577), (-0.008647, 0.07082, 0.05463), (-0.009438, 0.09478, 0.05963), (-0.009711, 0.1157, 0.06135), (-0.009557, 0.1339, 0.06038), (-0.00907, 0.15, 0.0573), (-0.00834, 0.1642, 0.05269), (-0.007462, 0.1772, 0.04715), (-0.006528, 0.1892, 0.04125), (-0.00563, 0.2008, 0.03558), (-0.00486, 0.2123, 0.03072), (-0.004311, 0.2242, 0.02725), (-0.004076, 0.2369, 0.02577), (-0.004128, 0.2548, 0.0261), (-0.004362, 0.2724, 0.02757), (-0.004701, 0.2896, 0.02971), (-0.00507, 0.3059, 0.03204), (-0.005393, 0.3213, 0.03408), (-0.005594, 0.3354, 0.03535), (-0.005598, 0.348, 0.03538), (-0.005327, 0.3589, 0.03367), (-0.004708, 0.3677, 0.02976), (-0.003663, 0.3744, 0.02316), (-0.002118, 0.3786, 0.0134), (-0.002132, 0.0001732, 0.006579), (-0.003964, 0.0007347, 0.01222), (-0.005531, 0.001757, 0.01704), (-0.006873, 0.003311, 0.02117), (-0.008031, 0.005467, 0.02473), (-0.009043, 0.008296, 0.02785), (-0.009951, 0.01187, 0.03064), (-0.01079, 0.01625, 0.03324), (-0.01161, 0.02153, 0.03575), (-0.01244, 0.02775, 0.03832), (-0.01333, 0.03501, 0.04105), (-0.01431, 0.04335, 0.04407), (-0.01709, 0.07082, 0.0526), (-0.01865, 0.09478, 0.05741), (-0.01919, 0.1157, 0.05907), (-0.01888, 0.1339, 0.05814), (-0.01792, 0.15, 0.05517), (-0.01648, 0.1642, 0.05074), (-0.01475, 0.1772, 0.0454), (-0.0129, 0.1892, 0.03972), (-0.01113, 0.2008, 0.03426), (-0.009605, 0.2123, 0.02958), (-0.008521, 0.2242, 0.02624), (-0.008057, 0.2369, 0.02481), (-0.00816, 0.2548, 0.02513), (-0.008621, 0.2724, 0.02655), (-0.009291, 0.2896, 0.02861), (-0.01002, 0.3059, 0.03086), (-0.01066, 0.3213, 0.03282), (-0.01106, 0.3354, 0.03404), (-0.01106, 0.348, 0.03406), (-0.01053, 0.3589, 0.03242), (-0.009305, 0.3677, 0.02866), (-0.007241, 0.3744, 0.0223), (-0.004188, 0.3786, 0.01291), (-0.003134, 0.0001732, 0.006163), (-0.005826, 0.0007347, 0.01145), (-0.008129, 0.001757, 0.01596), (-0.0101, 0.003311, 0.01983), (-0.0118, 0.005467, 0.02317), (-0.01329, 0.008296, 0.02609), (-0.01462, 0.01187, 0.02871), (-0.01586, 0.01625, 0.03114), (-0.01706, 0.02153, 0.0335), (-0.01828, 0.02775, 0.0359), (-0.01959, 0.03501, 0.03846), (-0.02103, 0.04335, 0.04129), (-0.0251, 0.07082, 0.04928), (-0.0274, 0.09478, 0.05379), (-0.02819, 0.1157, 0.05534), (-0.02775, 0.1339, 0.05447), (-0.02633, 0.15, 0.05169), (-0.02421, 0.1642, 0.04754), (-0.02167, 0.1772, 0.04253), (-0.01895, 0.1892, 0.03721), (-0.01635, 0.2008, 0.0321), (-0.01411, 0.2123, 0.02771), (-0.01252, 0.2242, 0.02459), (-0.01184, 0.2369, 0.02325), (-0.01199, 0.2548, 0.02354), (-0.01267, 0.2724, 0.02487), (-0.01365, 0.2896, 0.02681), (-0.01472, 0.3059, 0.02891), (-0.01566, 0.3213, 0.03075), (-0.01624, 0.3354, 0.03189), (-0.01625, 0.348, 0.03191), (-0.01547, 0.3589, 0.03037), (-0.01367, 0.3677, 0.02685), (-0.01064, 0.3744, 0.0209), (-0.006155, 0.3786, 0.01209), (5.122e-06, 1.609e-06, 1.582e-06), (-0.00406, 0.0001732, 0.005596), (-0.007545, 0.0007347, 0.01039), (-0.01053, 0.001757, 0.0145), (-0.01308, 0.003311, 0.01801), (-0.01528, 0.005467, 0.02104), (-0.01721, 0.008296, 0.02369), (-0.01893, 0.01187, 0.02607), (-0.02053, 0.01625, 0.02827), (-0.02209, 0.02153, 0.03041), (-0.02367, 0.02775, 0.03259), (-0.02536, 0.03501, 0.03492), (-0.02723, 0.04335, 0.03749), (-0.0325, 0.07082, 0.04475), (-0.03548, 0.09478, 0.04884), (-0.0365, 0.1157, 0.05025), (-0.03592, 0.1339, 0.04945), (-0.03409, 0.15, 0.04693), (-0.03135, 0.1642, 0.04316), (-0.02805, 0.1772, 0.03862), (-0.02454, 0.1892, 0.03379), (-0.02117, 0.2008, 0.02914), (-0.01827, 0.2123, 0.02516), (-0.01621, 0.2242, 0.02232), (-0.01533, 0.2369, 0.02111), (-0.01553, 0.2548, 0.02138), (-0.0164, 0.2724, 0.02259), (-0.01768, 0.2896, 0.02434), (-0.01906, 0.3059, 0.02625), (-0.02028, 0.3213, 0.02792), (-0.02103, 0.3354, 0.02896), (-0.02105, 0.348, 0.02898), (-0.02003, 0.3589, 0.02758), (-0.0177, 0.3677, 0.02438), (-0.01378, 0.3744, 0.01897), (-0.007971, 0.3786, 0.01098), (-0.004885, 0.0001732, 0.004892), (-0.009077, 0.0007347, 0.009084), (-0.01266, 0.001757, 0.01267), (-0.01573, 0.003311, 0.01574), (-0.01838, 0.005467, 0.01839), (-0.0207, 0.008296, 0.02071), (-0.02278, 0.01187, 0.02278), (-0.0247, 0.01625, 0.02471), (-0.02658, 0.02153, 0.02658), (-0.02848, 0.02775, 0.02849), (-0.03051, 0.03501, 0.03052), (-0.03276, 0.04335, 0.03277), (-0.0391, 0.07082, 0.03911), (-0.04268, 0.09478, 0.04269), (-0.04391, 0.1157, 0.04392), (-0.04322, 0.1339, 0.04322), (-0.04101, 0.15, 0.04102), (-0.03772, 0.1642, 0.03772), (-0.03375, 0.1772, 0.03376), (-0.02953, 0.1892, 0.02953), (-0.02547, 0.2008, 0.02547), (-0.02199, 0.2123, 0.02199), (-0.01951, 0.2242, 0.01951), (-0.01844, 0.2369, 0.01845), (-0.01868, 0.2548, 0.01869), (-0.01973, 0.2724, 0.01974), (-0.02127, 0.2896, 0.02127), (-0.02293, 0.3059, 0.02294), (-0.02439, 0.3213, 0.0244), (-0.0253, 0.3354, 0.02531), (-0.02532, 0.348, 0.02533), (-0.0241, 0.3589, 0.02411), (-0.0213, 0.3677, 0.02131), (-0.01658, 0.3744, 0.01658), (-0.00959, 0.3786, 0.009596), (-0.00559, 0.0001732, 0.004066), (-0.01039, 0.0007347, 0.007551), (-0.01449, 0.001757, 0.01053), (-0.018, 0.003311, 0.01309), (-0.02103, 0.005467, 0.01529), (-0.02368, 0.008296, 0.01721), (-0.02606, 0.01187, 0.01894), (-0.02827, 0.01625, 0.02054), (-0.03041, 0.02153, 0.0221), (-0.03259, 0.02775, 0.02368), (-0.03491, 0.03501, 0.02537), (-0.03749, 0.04335, 0.02724), (-0.04474, 0.07082, 0.03251), (-0.04883, 0.09478, 0.03548), (-0.05024, 0.1157, 0.03651), (-0.04945, 0.1339, 0.03593), (-0.04693, 0.15, 0.0341), (-0.04315, 0.1642, 0.03136), (-0.03861, 0.1772, 0.02806), (-0.03378, 0.1892, 0.02455), (-0.02914, 0.2008, 0.02117), (-0.02516, 0.2123, 0.01828), (-0.02232, 0.2242, 0.01622), (-0.0211, 0.2369, 0.01534), (-0.02137, 0.2548, 0.01553), (-0.02258, 0.2724, 0.01641), (-0.02433, 0.2896, 0.01768), (-0.02624, 0.3059, 0.01907), (-0.02791, 0.3213, 0.02028), (-0.02895, 0.3354, 0.02104), (-0.02897, 0.348, 0.02105), (-0.02757, 0.3589, 0.02004), (-0.02437, 0.3677, 0.01771), (-0.01897, 0.3744, 0.01379), (-0.01097, 0.3786, 0.007977), (-0.006157, 0.0001732, 0.003141), (-0.01144, 0.0007347, 0.005833), (-0.01596, 0.001757, 0.008135), (-0.01983, 0.003311, 0.01011), (-0.02317, 0.005467, 0.01181), (-0.02608, 0.008296, 0.01329), (-0.0287, 0.01187, 0.01463), (-0.03113, 0.01625, 0.01587), (-0.03349, 0.02153, 0.01707), (-0.03589, 0.02775, 0.01829), (-0.03845, 0.03501, 0.0196), (-0.04128, 0.04335, 0.02104), (-0.04927, 0.07082, 0.02511), (-0.05378, 0.09478, 0.02741), (-0.05534, 0.1157, 0.0282), (-0.05446, 0.1339, 0.02775), (-0.05168, 0.15, 0.02634), (-0.04753, 0.1642, 0.02422), (-0.04253, 0.1772, 0.02167), (-0.03721, 0.1892, 0.01896), (-0.03209, 0.2008, 0.01635), (-0.02771, 0.2123, 0.01412), (-0.02458, 0.2242, 0.01253), (-0.02324, 0.2369, 0.01185), (-0.02354, 0.2548, 0.012), (-0.02487, 0.2724, 0.01267), (-0.0268, 0.2896, 0.01366), (-0.0289, 0.3059, 0.01473), (-0.03074, 0.3213, 0.01567), (-0.03189, 0.3354, 0.01625), (-0.03191, 0.348, 0.01626), (-0.03037, 0.3589, 0.01548), (-0.02684, 0.3677, 0.01368), (-0.02089, 0.3744, 0.01065), (-0.01208, 0.3786, 0.006162), (-0.006572, 0.0001732, 0.002139), (-0.01221, 0.0007347, 0.003971), (-0.01703, 0.001757, 0.005538), (-0.02116, 0.003311, 0.00688), (-0.02473, 0.005467, 0.008037), (-0.02784, 0.008296, 0.00905), (-0.03064, 0.01187, 0.009957), (-0.03323, 0.01625, 0.0108), (-0.03575, 0.02153, 0.01162), (-0.03831, 0.02775, 0.01245), (-0.04104, 0.03501, 0.01334), (-0.04407, 0.04335, 0.01432), (-0.0526, 0.07082, 0.01709), (-0.05741, 0.09478, 0.01866), (-0.05906, 0.1157, 0.01919), (-0.05813, 0.1339, 0.01889), (-0.05516, 0.15, 0.01793), (-0.05073, 0.1642, 0.01649), (-0.04539, 0.1772, 0.01475), (-0.03971, 0.1892, 0.01291), (-0.03425, 0.2008, 0.01113), (-0.02957, 0.2123, 0.009612), (-0.02624, 0.2242, 0.008528), (-0.02481, 0.2369, 0.008064), (-0.02512, 0.2548, 0.008167), (-0.02654, 0.2724, 0.008628), (-0.02861, 0.2896, 0.009298), (-0.03085, 0.3059, 0.01003), (-0.03281, 0.3213, 0.01066), (-0.03404, 0.3354, 0.01106), (-0.03406, 0.348, 0.01107), (-0.03241, 0.3589, 0.01054), (-0.02865, 0.3677, 0.009312), (-0.0223, 0.3744, 0.007248), (-0.0129, 0.3786, 0.004195), (-0.006825, 0.0001732, 0.001083), (-0.01268, 0.0007347, 0.002011), (-0.01769, 0.001757, 0.002804), (-0.02198, 0.003311, 0.003484), (-0.02568, 0.005467, 0.00407), (-0.02892, 0.008296, 0.004582), (-0.03182, 0.01187, 0.005042), (-0.03451, 0.01625, 0.005468), (-0.03712, 0.02153, 0.005882), (-0.03978, 0.02775, 0.006304), (-0.04262, 0.03501, 0.006753), (-0.04576, 0.04335, 0.007251), (-0.05462, 0.07082, 0.008654), (-0.05962, 0.09478, 0.009445), (-0.06134, 0.1157, 0.009718), (-0.06037, 0.1339, 0.009564), (-0.05729, 0.15, 0.009076), (-0.05269, 0.1642, 0.008347), (-0.04714, 0.1772, 0.007469), (-0.04124, 0.1892, 0.006535), (-0.03557, 0.2008, 0.005636), (-0.03071, 0.2123, 0.004867), (-0.02725, 0.2242, 0.004318), (-0.02576, 0.2369, 0.004083), (-0.02609, 0.2548, 0.004135), (-0.02757, 0.2724, 0.004368), (-0.02971, 0.2896, 0.004708), (-0.03204, 0.3059, 0.005077), (-0.03408, 0.3213, 0.0054), (-0.03535, 0.3354, 0.005601), (-0.03537, 0.348, 0.005604), (-0.03366, 0.3589, 0.005334), (-0.02975, 0.3677, 0.004715), (-0.02316, 0.3744, 0.00367), (-0.0134, 0.3786, 0.002124), (-0.01284, 0.0007347, 1.568e-06), (-0.01791, 0.001757, 1.567e-06), (-0.02225, 0.003311, 1.564e-06), (-0.026, 0.005467, 1.564e-06), (-0.02928, 0.008296, 1.56e-06), (-0.03221, 0.01187, 1.554e-06), (-0.03494, 0.01625, 1.568e-06), (-0.03759, 0.02153, 1.56e-06), (-0.04028, 0.02775, 1.561e-06), (-0.04315, 0.03501, 1.559e-06), (-0.04634, 0.04335, 1.552e-06), (-0.0553, 0.07082, 1.538e-06), (-0.06036, 0.09478, 1.547e-06), (-0.0621, 0.1157, 1.542e-06), (-0.06112, 0.1339, 1.543e-06), (-0.058, 0.15, 1.543e-06), (-0.05334, 0.1642, 1.537e-06), (-0.04773, 0.1772, 1.551e-06), (-0.04176, 0.1892, 1.55e-06), (-0.03602, 0.2008, 1.555e-06), (-0.03109, 0.2123, 1.557e-06), (-0.02759, 0.2242, 1.553e-06), (-0.02608, 0.2369, 1.555e-06), (-0.02642, 0.2548, 1.556e-06), (-0.02791, 0.2724, 1.556e-06), (-0.03008, 0.2896, 1.552e-06), (-0.03244, 0.3059, 1.549e-06), (-0.0345, 0.3213, 1.551e-06), (-0.03579, 0.3354, 1.543e-06), (-0.03581, 0.348, 1.55e-06), (-0.03408, 0.3589, 1.558e-06), (-0.03012, 0.3677, 1.556e-06), (-0.02345, 0.3744, 1.556e-06), (-0.01356, 0.3786, 1.555e-06)], [], [(1388, 1389, 23, 22), (1375, 1376, 10, 9), (1389, 1390, 24, 23), (1376, 1377, 11, 10), (1390, 1391, 25, 24), (1377, 1378, 12, 11), (1391, 1392, 26, 25), (1378, 1379, 13, 12), (1392, 1393, 27, 26), (1379, 1380, 14, 13), (1157, 0, 1), (1393, 1394, 28, 27), (1380, 1381, 15, 14), (0, 1368, 2, 1), (1394, 1395, 29, 28), (1381, 1382, 16, 15), (1368, 1369, 3, 2), (1395, 1396, 30, 29), (1382, 1383, 17, 16), (1369, 1370, 4, 3), (1396, 1397, 31, 30), (1383, 1384, 18, 17), (1370, 1371, 5, 4), (1397, 1398, 32, 31), (1384, 1385, 19, 18), (1371, 1372, 6, 5), (1398, 1399, 33, 32), (1385, 1386, 20, 19), (1372, 1373, 7, 6), (1399, 1400, 34, 33), (1386, 1387, 21, 20), (1373, 1374, 8, 7), (1400, 1401, 35, 34), (1387, 1388, 22, 21), (1374, 1375, 9, 8), (1401, 456, 35), (26, 27, 62, 61), (13, 14, 49, 48), (1157, 1, 36), (27, 28, 63, 62), (14, 15, 50, 49), (1, 2, 37, 36), (28, 29, 64, 63), (15, 16, 51, 50), (2, 3, 38, 37), (29, 30, 65, 64), (16, 17, 52, 51), (3, 4, 39, 38), (30, 31, 66, 65), (17, 18, 53, 52), (4, 5, 40, 39), (31, 32, 67, 66), (18, 19, 54, 53), (5, 6, 41, 40), (32, 33, 68, 67), (19, 20, 55, 54), (6, 7, 42, 41), (33, 34, 69, 68), (20, 21, 56, 55), (7, 8, 43, 42), (34, 35, 70, 69), (21, 22, 57, 56), (8, 9, 44, 43), (35, 456, 70), (22, 23, 58, 57), (9, 10, 45, 44), (23, 24, 59, 58), (10, 11, 46, 45), (24, 25, 60, 59), (11, 12, 47, 46), (25, 26, 61, 60), (12, 13, 48, 47), (55, 56, 91, 90), (42, 43, 78, 77), (69, 70, 105, 104), (56, 57, 92, 91), (43, 44, 79, 78), (70, 456, 105), (57, 58, 93, 92), (44, 45, 80, 79), (58, 59, 94, 93), (45, 46, 81, 80), (59, 60, 95, 94), (46, 47, 82, 81), (60, 61, 96, 95), (47, 48, 83, 82), (61, 62, 97, 96), (48, 49, 84, 83), (1157, 36, 71), (62, 63, 98, 97), (49, 50, 85, 84), (36, 37, 72, 71), (63, 64, 99, 98), (50, 51, 86, 85), (37, 38, 73, 72), (64, 65, 100, 99), (51, 52, 87, 86), (38, 39, 74, 73), (65, 66, 101, 100), (52, 53, 88, 87), (39, 40, 75, 74), (66, 67, 102, 101), (53, 54, 89, 88), (40, 41, 76, 75), (67, 68, 103, 102), (54, 55, 90, 89), (41, 42, 77, 76), (68, 69, 104, 103), (84, 85, 120, 119), (71, 72, 107, 106), (98, 99, 134, 133), (85, 86, 121, 120), (72, 73, 108, 107), (99, 100, 135, 134), (86, 87, 122, 121), (73, 74, 109, 108), (100, 101, 136, 135), (87, 88, 123, 122), (74, 75, 110, 109), (101, 102, 137, 136), (88, 89, 124, 123), (75, 76, 111, 110), (102, 103, 138, 137), (89, 90, 125, 124), (76, 77, 112, 111), (103, 104, 139, 138), (90, 91, 126, 125), (77, 78, 113, 112), (104, 105, 140, 139), (91, 92, 127, 126), (78, 79, 114, 113), (105, 456, 140), (92, 93, 128, 127), (79, 80, 115, 114), (93, 94, 129, 128), (80, 81, 116, 115), (94, 95, 130, 129), (81, 82, 117, 116), (95, 96, 131, 130), (82, 83, 118, 117), (96, 97, 132, 131), (83, 84, 119, 118), (1157, 71, 106), (97, 98, 133, 132), (113, 114, 149, 148), (140, 456, 175), (127, 128, 163, 162), (114, 115, 150, 149), (128, 129, 164, 163), (115, 116, 151, 150), (129, 130, 165, 164), (116, 117, 152, 151), (130, 131, 166, 165), (117, 118, 153, 152), (131, 132, 167, 166), (118, 119, 154, 153), (1157, 106, 141), (132, 133, 168, 167), (119, 120, 155, 154), (106, 107, 142, 141), (133, 134, 169, 168), (120, 121, 156, 155), (107, 108, 143, 142), (134, 135, 170, 169), (121, 122, 157, 156), (108, 109, 144, 143), (135, 136, 171, 170), (122, 123, 158, 157), (109, 110, 145, 144), (136, 137, 172, 171), (123, 124, 159, 158), (110, 111, 146, 145), (137, 138, 173, 172), (124, 125, 160, 159), (111, 112, 147, 146), (138, 139, 174, 173), (125, 126, 161, 160), (112, 113, 148, 147), (139, 140, 175, 174), (126, 127, 162, 161), (142, 143, 178, 177), (169, 170, 205, 204), (156, 157, 192, 191), (143, 144, 179, 178), (170, 171, 206, 205), (157, 158, 193, 192), (144, 145, 180, 179), (171, 172, 207, 206), (158, 159, 194, 193), (145, 146, 181, 180), (172, 173, 208, 207), (159, 160, 195, 194), (146, 147, 182, 181), (173, 174, 209, 208), (160, 161, 196, 195), (147, 148, 183, 182), (174, 175, 210, 209), (161, 162, 197, 196), (148, 149, 184, 183), (175, 456, 210), (162, 163, 198, 197), (149, 150, 185, 184), (163, 164, 199, 198), (150, 151, 186, 185), (164, 165, 200, 199), (151, 152, 187, 186), (165, 166, 201, 200), (152, 153, 188, 187), (166, 167, 202, 201), (153, 154, 189, 188), (1157, 141, 176), (167, 168, 203, 202), (154, 155, 190, 189), (141, 142, 177, 176), (168, 169, 204, 203), (155, 156, 191, 190), (198, 199, 234, 233), (185, 186, 221, 220), (199, 200, 235, 234), (186, 187, 222, 221), (200, 201, 236, 235), (187, 188, 223, 222), (201, 202, 237, 236), (188, 189, 224, 223), (1157, 176, 211), (202, 203, 238, 237), (189, 190, 225, 224), (176, 177, 212, 211), (203, 204, 239, 238), (190, 191, 226, 225), (177, 178, 213, 212), (204, 205, 240, 239), (191, 192, 227, 226), (178, 179, 214, 213), (205, 206, 241, 240), (192, 193, 228, 227), (179, 180, 215, 214), (206, 207, 242, 241), (193, 194, 229, 228), (180, 181, 216, 215), (207, 208, 243, 242), (194, 195, 230, 229), (181, 182, 217, 216), (208, 209, 244, 243), (195, 196, 231, 230), (182, 183, 218, 217), (209, 210, 245, 244), (196, 197, 232, 231), (183, 184, 219, 218), (210, 456, 245), (197, 198, 233, 232), (184, 185, 220, 219), (227, 228, 263, 262), (214, 215, 250, 249), (241, 242, 277, 276), (228, 229, 264, 263), (215, 216, 251, 250), (242, 243, 278, 277), (229, 230, 265, 264), (216, 217, 252, 251), (243, 244, 279, 278), (230, 231, 266, 265), (217, 218, 253, 252), (244, 245, 280, 279), (231, 232, 267, 266), (218, 219, 254, 253), (245, 456, 280), (232, 233, 268, 267), (219, 220, 255, 254), (233, 234, 269, 268), (220, 221, 256, 255), (234, 235, 270, 269), (221, 222, 257, 256), (235, 236, 271, 270), (222, 223, 258, 257), (236, 237, 272, 271), (223, 224, 259, 258), (1157, 211, 246), (237, 238, 273, 272), (224, 225, 260, 259), (211, 212, 247, 246), (238, 239, 274, 273), (225, 226, 261, 260), (212, 213, 248, 247), (239, 240, 275, 274), (226, 227, 262, 261), (213, 214, 249, 248), (240, 241, 276, 275), (256, 257, 292, 291), (270, 271, 306, 305), (257, 258, 293, 292), (271, 272, 307, 306), (258, 259, 294, 293), (1157, 246, 281), (272, 273, 308, 307), (259, 260, 295, 294), (246, 247, 282, 281), (273, 274, 309, 308), (260, 261, 296, 295), (247, 248, 283, 282), (274, 275, 310, 309), (261, 262, 297, 296), (248, 249, 284, 283), (275, 276, 311, 310), (262, 263, 298, 297), (249, 250, 285, 284), (276, 277, 312, 311), (263, 264, 299, 298), (250, 251, 286, 285), (277, 278, 313, 312), (264, 265, 300, 299), (251, 252, 287, 286), (278, 279, 314, 313), (265, 266, 301, 300), (252, 253, 288, 287), (279, 280, 315, 314), (266, 267, 302, 301), (253, 254, 289, 288), (280, 456, 315), (267, 268, 303, 302), (254, 255, 290, 289), (268, 269, 304, 303), (255, 256, 291, 290), (269, 270, 305, 304), (285, 286, 321, 320), (312, 313, 348, 347), (299, 300, 335, 334), (286, 287, 322, 321), (313, 314, 349, 348), (300, 301, 336, 335), (287, 288, 323, 322), (314, 315, 350, 349), (301, 302, 337, 336), (288, 289, 324, 323), (315, 456, 350), (302, 303, 338, 337), (289, 290, 325, 324), (303, 304, 339, 338), (290, 291, 326, 325), (304, 305, 340, 339), (291, 292, 327, 326), (305, 306, 341, 340), (292, 293, 328, 327), (306, 307, 342, 341), (293, 294, 329, 328), (1157, 281, 316), (307, 308, 343, 342), (294, 295, 330, 329), (281, 282, 317, 316), (308, 309, 344, 343), (295, 296, 331, 330), (282, 283, 318, 317), (309, 310, 345, 344), (296, 297, 332, 331), (283, 284, 319, 318), (310, 311, 346, 345), (297, 298, 333, 332), (284, 285, 320, 319), (311, 312, 347, 346), (298, 299, 334, 333), (341, 342, 377, 376), (328, 329, 364, 363), (1157, 316, 351), (342, 343, 378, 377), (329, 330, 365, 364), (316, 317, 352, 351), (343, 344, 379, 378), (330, 331, 366, 365), (317, 318, 353, 352), (344, 345, 380, 379), (331, 332, 367, 366), (318, 319, 354, 353), (345, 346, 381, 380), (332, 333, 368, 367), (319, 320, 355, 354), (346, 347, 382, 381), (333, 334, 369, 368), (320, 321, 356, 355), (347, 348, 383, 382), (334, 335, 370, 369), (321, 322, 357, 356), (348, 349, 384, 383), (335, 336, 371, 370), (322, 323, 358, 357), (349, 350, 385, 384), (336, 337, 372, 371), (323, 324, 359, 358), (350, 456, 385), (337, 338, 373, 372), (324, 325, 360, 359), (338, 339, 374, 373), (325, 326, 361, 360), (339, 340, 375, 374), (326, 327, 362, 361), (340, 341, 376, 375), (327, 328, 363, 362), (383, 384, 419, 418), (370, 371, 406, 405), (357, 358, 393, 392), (384, 385, 420, 419), (371, 372, 407, 406), (358, 359, 394, 393), (385, 456, 420), (372, 373, 408, 407), (359, 360, 395, 394), (373, 374, 409, 408), (360, 361, 396, 395), (374, 375, 410, 409), (361, 362, 397, 396), (375, 376, 411, 410), (362, 363, 398, 397), (376, 377, 412, 411), (363, 364, 399, 398), (1157, 351, 386), (377, 378, 413, 412), (364, 365, 400, 399), (351, 352, 387, 386), (378, 379, 414, 413), (365, 366, 401, 400), (352, 353, 388, 387), (379, 380, 415, 414), (366, 367, 402, 401), (353, 354, 389, 388), (380, 381, 416, 415), (367, 368, 403, 402), (354, 355, 390, 389), (381, 382, 417, 416), (368, 369, 404, 403), (355, 356, 391, 390), (382, 383, 418, 417), (369, 370, 405, 404), (356, 357, 392, 391), (412, 413, 448, 447), (399, 400, 435, 434), (386, 387, 422, 421), (413, 414, 449, 448), (400, 401, 436, 435), (387, 388, 423, 422), (414, 415, 450, 449), (401, 402, 437, 436), (388, 389, 424, 423), (415, 416, 451, 450), (402, 403, 438, 437), (389, 390, 425, 424), (416, 417, 452, 451), (403, 404, 439, 438), (390, 391, 426, 425), (417, 418, 453, 452), (404, 405, 440, 439), (391, 392, 427, 426), (418, 419, 454, 453), (405, 406, 441, 440), (392, 393, 428, 427), (419, 420, 455, 454), (406, 407, 442, 441), (393, 394, 429, 428), (420, 456, 455), (407, 408, 443, 442), (394, 395, 430, 429), (408, 409, 444, 443), (395, 396, 431, 430), (409, 410, 445, 444), (396, 397, 432, 431), (410, 411, 446, 445), (397, 398, 433, 432), (411, 412, 447, 446), (398, 399, 434, 433), (1157, 386, 421), (441, 442, 478, 477), (428, 429, 465, 464), (455, 456, 491), (442, 443, 479, 478), (429, 430, 466, 465), (443, 444, 480, 479), (430, 431, 467, 466), (444, 445, 481, 480), (431, 432, 468, 467), (445, 446, 482, 481), (432, 433, 469, 468), (446, 447, 483, 482), (433, 434, 470, 469), (1157, 421, 457), (447, 448, 484, 483), (434, 435, 471, 470), (421, 422, 458, 457), (448, 449, 485, 484), (435, 436, 472, 471), (422, 423, 459, 458), (449, 450, 486, 485), (436, 437, 473, 472), (423, 424, 460, 459), (450, 451, 487, 486), (437, 438, 474, 473), (424, 425, 461, 460), (451, 452, 488, 487), (438, 439, 475, 474), (425, 426, 462, 461), (452, 453, 489, 488), (439, 440, 476, 475), (426, 427, 463, 462), (453, 454, 490, 489), (440, 441, 477, 476), (427, 428, 464, 463), (454, 455, 491, 490), (471, 472, 507, 506), (458, 459, 494, 493), (485, 486, 521, 520), (472, 473, 508, 507), (459, 460, 495, 494), (486, 487, 522, 521), (473, 474, 509, 508), (460, 461, 496, 495), (487, 488, 523, 522), (474, 475, 510, 509), (461, 462, 497, 496), (488, 489, 524, 523), (475, 476, 511, 510), (462, 463, 498, 497), (489, 490, 525, 524), (476, 477, 512, 511), (463, 464, 499, 498), (490, 491, 526, 525), (477, 478, 513, 512), (464, 465, 500, 499), (491, 456, 526), (478, 479, 514, 513), (465, 466, 501, 500), (479, 480, 515, 514), (466, 467, 502, 501), (480, 481, 516, 515), (467, 468, 503, 502), (481, 482, 517, 516), (468, 469, 504, 503), (482, 483, 518, 517), (469, 470, 505, 504), (1157, 457, 492), (483, 484, 519, 518), (470, 471, 506, 505), (457, 458, 493, 492), (484, 485, 520, 519), (500, 501, 536, 535), (514, 515, 550, 549), (501, 502, 537, 536), (515, 516, 551, 550), (502, 503, 538, 537), (516, 517, 552, 551), (503, 504, 539, 538), (517, 518, 553, 552), (504, 505, 540, 539), (1157, 492, 527), (518, 519, 554, 553), (505, 506, 541, 540), (492, 493, 528, 527), (519, 520, 555, 554), (506, 507, 542, 541), (493, 494, 529, 528), (520, 521, 556, 555), (507, 508, 543, 542), (494, 495, 530, 529), (521, 522, 557, 556), (508, 509, 544, 543), (495, 496, 531, 530), (522, 523, 558, 557), (509, 510, 545, 544), (496, 497, 532, 531), (523, 524, 559, 558), (510, 511, 546, 545), (497, 498, 533, 532), (524, 525, 560, 559), (511, 512, 547, 546), (498, 499, 534, 533), (525, 526, 561, 560), (512, 513, 548, 547), (499, 500, 535, 534), (526, 456, 561), (513, 514, 549, 548), (529, 530, 565, 564), (556, 557, 592, 591), (543, 544, 579, 578), (530, 531, 566, 565), (557, 558, 593, 592), (544, 545, 580, 579), (531, 532, 567, 566), (558, 559, 594, 593), (545, 546, 581, 580), (532, 533, 568, 567), (559, 560, 595, 594), (546, 547, 582, 581), (533, 534, 569, 568), (560, 561, 596, 595), (547, 548, 583, 582), (534, 535, 570, 569), (561, 456, 596), (548, 549, 584, 583), (535, 536, 571, 570), (549, 550, 585, 584), (536, 537, 572, 571), (550, 551, 586, 585), (537, 538, 573, 572), (551, 552, 587, 586), (538, 539, 574, 573), (552, 553, 588, 587), (539, 540, 575, 574), (1157, 527, 562), (553, 554, 589, 588), (540, 541, 576, 575), (527, 528, 563, 562), (554, 555, 590, 589), (541, 542, 577, 576), (528, 529, 564, 563), (555, 556, 591, 590), (542, 543, 578, 577), (585, 586, 621, 620), (572, 573, 608, 607), (586, 587, 622, 621), (573, 574, 609, 608), (587, 588, 623, 622), (574, 575, 610, 609), (1157, 562, 597), (588, 589, 624, 623), (575, 576, 611, 610), (562, 563, 598, 597), (589, 590, 625, 624), (576, 577, 612, 611), (563, 564, 599, 598), (590, 591, 626, 625), (577, 578, 613, 612), (564, 565, 600, 599), (591, 592, 627, 626), (578, 579, 614, 613), (565, 566, 601, 600), (592, 593, 628, 627), (579, 580, 615, 614), (566, 567, 602, 601), (593, 594, 629, 628), (580, 581, 616, 615), (567, 568, 603, 602), (594, 595, 630, 629), (581, 582, 617, 616), (568, 569, 604, 603), (595, 596, 631, 630), (582, 583, 618, 617), (569, 570, 605, 604), (596, 456, 631), (583, 584, 619, 618), (570, 571, 606, 605), (584, 585, 620, 619), (571, 572, 607, 606), (614, 615, 650, 649), (601, 602, 637, 636), (628, 629, 664, 663), (615, 616, 651, 650), (602, 603, 638, 637), (629, 630, 665, 664), (616, 617, 652, 651), (603, 604, 639, 638), (630, 631, 666, 665), (617, 618, 653, 652), (604, 605, 640, 639), (631, 456, 666), (618, 619, 654, 653), (605, 606, 641, 640), (619, 620, 655, 654), (606, 607, 642, 641), (620, 621, 656, 655), (607, 608, 643, 642), (621, 622, 657, 656), (608, 609, 644, 643), (622, 623, 658, 657), (609, 610, 645, 644), (1157, 597, 632), (623, 624, 659, 658), (610, 611, 646, 645), (597, 598, 633, 632), (624, 625, 660, 659), (611, 612, 647, 646), (598, 599, 634, 633), (625, 626, 661, 660), (612, 613, 648, 647), (599, 600, 635, 634), (626, 627, 662, 661), (613, 614, 649, 648), (600, 601, 636, 635), (627, 628, 663, 662), (643, 644, 679, 678), (657, 658, 693, 692), (644, 645, 680, 679), (1157, 632, 667), (658, 659, 694, 693), (645, 646, 681, 680), (632, 633, 668, 667), (659, 660, 695, 694), (646, 647, 682, 681), (633, 634, 669, 668), (660, 661, 696, 695), (647, 648, 683, 682), (634, 635, 670, 669), (661, 662, 697, 696), (648, 649, 684, 683), (635, 636, 671, 670), (662, 663, 698, 697), (649, 650, 685, 684), (636, 637, 672, 671), (663, 664, 699, 698), (650, 651, 686, 685), (637, 638, 673, 672), (664, 665, 700, 699), (651, 652, 687, 686), (638, 639, 674, 673), (665, 666, 701, 700), (652, 653, 688, 687), (639, 640, 675, 674), (666, 456, 701), (653, 654, 689, 688), (640, 641, 676, 675), (654, 655, 690, 689), (641, 642, 677, 676), (655, 656, 691, 690), (642, 643, 678, 677), (656, 657, 692, 691), (672, 673, 708, 707), (699, 700, 735, 734), (686, 687, 722, 721), (673, 674, 709, 708), (700, 701, 736, 735), (687, 688, 723, 722), (674, 675, 710, 709), (701, 456, 736), (688, 689, 724, 723), (675, 676, 711, 710), (689, 690, 725, 724), (676, 677, 712, 711), (690, 691, 726, 725), (677, 678, 713, 712), (691, 692, 727, 726), (678, 679, 714, 713), (692, 693, 728, 727), (679, 680, 715, 714), (1157, 667, 702), (693, 694, 729, 728), (680, 681, 716, 715), (667, 668, 703, 702), (694, 695, 730, 729), (681, 682, 717, 716), (668, 669, 704, 703), (695, 696, 731, 730), (682, 683, 718, 717), (669, 670, 705, 704), (696, 697, 732, 731), (683, 684, 719, 718), (670, 671, 706, 705), (697, 698, 733, 732), (684, 685, 720, 719), (671, 672, 707, 706), (698, 699, 734, 733), (685, 686, 721, 720), (1157, 702, 737), (728, 729, 764, 763), (715, 716, 751, 750), (702, 703, 738, 737), (729, 730, 765, 764), (716, 717, 752, 751), (703, 704, 739, 738), (730, 731, 766, 765), (717, 718, 753, 752), (704, 705, 740, 739), (731, 732, 767, 766), (718, 719, 754, 753), (705, 706, 741, 740), (732, 733, 768, 767), (719, 720, 755, 754), (706, 707, 742, 741), (733, 734, 769, 768), (720, 721, 756, 755), (707, 708, 743, 742), (734, 735, 770, 769), (721, 722, 757, 756), (708, 709, 744, 743), (735, 736, 771, 770), (722, 723, 758, 757), (709, 710, 745, 744), (736, 456, 771), (723, 724, 759, 758), (710, 711, 746, 745), (724, 725, 760, 759), (711, 712, 747, 746), (725, 726, 761, 760), (712, 713, 748, 747), (726, 727, 762, 761), (713, 714, 749, 748), (727, 728, 763, 762), (714, 715, 750, 749), (770, 771, 806, 805), (757, 758, 793, 792), (744, 745, 780, 779), (771, 456, 806), (758, 759, 794, 793), (745, 746, 781, 780), (759, 760, 795, 794), (746, 747, 782, 781), (760, 761, 796, 795), (747, 748, 783, 782), (761, 762, 797, 796), (748, 749, 784, 783), (762, 763, 798, 797), (749, 750, 785, 784), (1157, 737, 772), (763, 764, 799, 798), (750, 751, 786, 785), (737, 738, 773, 772), (764, 765, 800, 799), (751, 752, 787, 786), (738, 739, 774, 773), (765, 766, 801, 800), (752, 753, 788, 787), (739, 740, 775, 774), (766, 767, 802, 801), (753, 754, 789, 788), (740, 741, 776, 775), (767, 768, 803, 802), (754, 755, 790, 789), (741, 742, 777, 776), (768, 769, 804, 803), (755, 756, 791, 790), (742, 743, 778, 777), (769, 770, 805, 804), (756, 757, 792, 791), (743, 744, 779, 778), (787, 788, 823, 822), (774, 775, 810, 809), (801, 802, 837, 836), (788, 789, 824, 823), (775, 776, 811, 810), (802, 803, 838, 837), (789, 790, 825, 824), (776, 777, 812, 811), (803, 804, 839, 838), (790, 791, 826, 825), (777, 778, 813, 812), (804, 805, 840, 839), (791, 792, 827, 826), (778, 779, 814, 813), (805, 806, 841, 840), (792, 793, 828, 827), (779, 780, 815, 814), (806, 456, 841), (793, 794, 829, 828), (780, 781, 816, 815), (794, 795, 830, 829), (781, 782, 817, 816), (795, 796, 831, 830), (782, 783, 818, 817), (796, 797, 832, 831), (783, 784, 819, 818), (797, 798, 833, 832), (784, 785, 820, 819), (1157, 772, 807), (798, 799, 834, 833), (785, 786, 821, 820), (772, 773, 808, 807), (799, 800, 835, 834), (786, 787, 822, 821), (773, 774, 809, 808), (800, 801, 836, 835), (816, 817, 852, 851), (830, 831, 866, 865), (817, 818, 853, 852), (831, 832, 867, 866), (818, 819, 854, 853), (832, 833, 868, 867), (819, 820, 855, 854), (1157, 807, 842), (833, 834, 869, 868), (820, 821, 856, 855), (807, 808, 843, 842), (834, 835, 870, 869), (821, 822, 857, 856), (808, 809, 844, 843), (835, 836, 871, 870), (822, 823, 858, 857), (809, 810, 845, 844), (836, 837, 872, 871), (823, 824, 859, 858), (810, 811, 846, 845), (837, 838, 873, 872), (824, 825, 860, 859), (811, 812, 847, 846), (838, 839, 874, 873), (825, 826, 861, 860), (812, 813, 848, 847), (839, 840, 875, 874), (826, 827, 862, 861), (813, 814, 849, 848), (840, 841, 876, 875), (827, 828, 863, 862), (814, 815, 850, 849), (841, 456, 876), (828, 829, 864, 863), (815, 816, 851, 850), (829, 830, 865, 864), (845, 846, 881, 880), (872, 873, 908, 907), (859, 860, 895, 894), (846, 847, 882, 881), (873, 874, 909, 908), (860, 861, 896, 895), (847, 848, 883, 882), (874, 875, 910, 909), (861, 862, 897, 896), (848, 849, 884, 883), (875, 876, 911, 910), (862, 863, 898, 897), (849, 850, 885, 884), (876, 456, 911), (863, 864, 899, 898), (850, 851, 886, 885), (864, 865, 900, 899), (851, 852, 887, 886), (865, 866, 901, 900), (852, 853, 888, 887), (866, 867, 902, 901), (853, 854, 889, 888), (867, 868, 903, 902), (854, 855, 890, 889), (1157, 842, 877), (868, 869, 904, 903), (855, 856, 891, 890), (842, 843, 878, 877), (869, 870, 905, 904), (856, 857, 892, 891), (843, 844, 879, 878), (870, 871, 906, 905), (857, 858, 893, 892), (844, 845, 880, 879), (871, 872, 907, 906), (858, 859, 894, 893), (901, 902, 937, 936), (888, 889, 924, 923), (902, 903, 938, 937), (889, 890, 925, 924), (1157, 877, 912), (903, 904, 939, 938), (890, 891, 926, 925), (877, 878, 913, 912), (904, 905, 940, 939), (891, 892, 927, 926), (878, 879, 914, 913), (905, 906, 941, 940), (892, 893, 928, 927), (879, 880, 915, 914), (906, 907, 942, 941), (893, 894, 929, 928), (880, 881, 916, 915), (907, 908, 943, 942), (894, 895, 930, 929), (881, 882, 917, 916), (908, 909, 944, 943), (895, 896, 931, 930), (882, 883, 918, 917), (909, 910, 945, 944), (896, 897, 932, 931), (883, 884, 919, 918), (910, 911, 946, 945), (897, 898, 933, 932), (884, 885, 920, 919), (911, 456, 946), (898, 899, 934, 933), (885, 886, 921, 920), (899, 900, 935, 934), (886, 887, 922, 921), (900, 901, 936, 935), (887, 888, 923, 922), (930, 931, 966, 965), (917, 918, 953, 952), (944, 945, 980, 979), (931, 932, 967, 966), (918, 919, 954, 953), (945, 946, 981, 980), (932, 933, 968, 967), (919, 920, 955, 954), (946, 456, 981), (933, 934, 969, 968), (920, 921, 956, 955), (934, 935, 970, 969), (921, 922, 957, 956), (935, 936, 971, 970), (922, 923, 958, 957), (936, 937, 972, 971), (923, 924, 959, 958), (937, 938, 973, 972), (924, 925, 960, 959), (1157, 912, 947), (938, 939, 974, 973), (925, 926, 961, 960), (912, 913, 948, 947), (939, 940, 975, 974), (926, 927, 962, 961), (913, 914, 949, 948), (940, 941, 976, 975), (927, 928, 963, 962), (914, 915, 950, 949), (941, 942, 977, 976), (928, 929, 964, 963), (915, 916, 951, 950), (942, 943, 978, 977), (929, 930, 965, 964), (916, 917, 952, 951), (943, 944, 979, 978), (959, 960, 995, 994), (1157, 947, 982), (973, 974, 1009, 1008), (960, 961, 996, 995), (947, 948, 983, 982), (974, 975, 1010, 1009), (961, 962, 997, 996), (948, 949, 984, 983), (975, 976, 1011, 1010), (962, 963, 998, 997), (949, 950, 985, 984), (976, 977, 1012, 1011), (963, 964, 999, 998), (950, 951, 986, 985), (977, 978, 1013, 1012), (964, 965, 1000, 999), (951, 952, 987, 986), (978, 979, 1014, 1013), (965, 966, 1001, 1000), (952, 953, 988, 987), (979, 980, 1015, 1014), (966, 967, 1002, 1001), (953, 954, 989, 988), (980, 981, 1016, 1015), (967, 968, 1003, 1002), (954, 955, 990, 989), (981, 456, 1016), (968, 969, 1004, 1003), (955, 956, 991, 990), (969, 970, 1005, 1004), (956, 957, 992, 991), (970, 971, 1006, 1005), (957, 958, 993, 992), (971, 972, 1007, 1006), (958, 959, 994, 993), (972, 973, 1008, 1007), (988, 989, 1024, 1023), (1015, 1016, 1051, 1050), (1002, 1003, 1038, 1037), (989, 990, 1025, 1024), (1016, 456, 1051), (1003, 1004, 1039, 1038), (990, 991, 1026, 1025), (1004, 1005, 1040, 1039), (991, 992, 1027, 1026), (1005, 1006, 1041, 1040), (992, 993, 1028, 1027), (1006, 1007, 1042, 1041), (993, 994, 1029, 1028), (1007, 1008, 1043, 1042), (994, 995, 1030, 1029), (1157, 982, 1017), (1008, 1009, 1044, 1043), (995, 996, 1031, 1030), (982, 983, 1018, 1017), (1009, 1010, 1045, 1044), (996, 997, 1032, 1031), (983, 984, 1019, 1018), (1010, 1011, 1046, 1045), (997, 998, 1033, 1032), (984, 985, 1020, 1019), (1011, 1012, 1047, 1046), (998, 999, 1034, 1033), (985, 986, 1021, 1020), (1012, 1013, 1048, 1047), (999, 1000, 1035, 1034), (986, 987, 1022, 1021), (1013, 1014, 1049, 1048), (1000, 1001, 1036, 1035), (987, 988, 1023, 1022), (1014, 1015, 1050, 1049), (1001, 1002, 1037, 1036), (1017, 1018, 1053, 1052), (1044, 1045, 1080, 1079), (1031, 1032, 1067, 1066), (1018, 1019, 1054, 1053), (1045, 1046, 1081, 1080), (1032, 1033, 1068, 1067), (1019, 1020, 1055, 1054), (1046, 1047, 1082, 1081), (1033, 1034, 1069, 1068), (1020, 1021, 1056, 1055), (1047, 1048, 1083, 1082), (1034, 1035, 1070, 1069), (1021, 1022, 1057, 1056), (1048, 1049, 1084, 1083), (1035, 1036, 1071, 1070), (1022, 1023, 1058, 1057), (1049, 1050, 1085, 1084), (1036, 1037, 1072, 1071), (1023, 1024, 1059, 1058), (1050, 1051, 1086, 1085), (1037, 1038, 1073, 1072), (1024, 1025, 1060, 1059), (1051, 456, 1086), (1038, 1039, 1074, 1073), (1025, 1026, 1061, 1060), (1039, 1040, 1075, 1074), (1026, 1027, 1062, 1061), (1040, 1041, 1076, 1075), (1027, 1028, 1063, 1062), (1041, 1042, 1077, 1076), (1028, 1029, 1064, 1063), (1042, 1043, 1078, 1077), (1029, 1030, 1065, 1064), (1157, 1017, 1052), (1043, 1044, 1079, 1078), (1030, 1031, 1066, 1065), (1086, 456, 1121), (1073, 1074, 1109, 1108), (1060, 1061, 1096, 1095), (1074, 1075, 1110, 1109), (1061, 1062, 1097, 1096), (1075, 1076, 1111, 1110), (1062, 1063, 1098, 1097), (1076, 1077, 1112, 1111), (1063, 1064, 1099, 1098), (1077, 1078, 1113, 1112), (1064, 1065, 1100, 1099), (1157, 1052, 1087), (1078, 1079, 1114, 1113), (1065, 1066, 1101, 1100), (1052, 1053, 1088, 1087), (1079, 1080, 1115, 1114), (1066, 1067, 1102, 1101), (1053, 1054, 1089, 1088), (1080, 1081, 1116, 1115), (1067, 1068, 1103, 1102), (1054, 1055, 1090, 1089), (1081, 1082, 1117, 1116), (1068, 1069, 1104, 1103), (1055, 1056, 1091, 1090), (1082, 1083, 1118, 1117), (1069, 1070, 1105, 1104), (1056, 1057, 1092, 1091), (1083, 1084, 1119, 1118), (1070, 1071, 1106, 1105), (1057, 1058, 1093, 1092), (1084, 1085, 1120, 1119), (1071, 1072, 1107, 1106), (1058, 1059, 1094, 1093), (1085, 1086, 1121, 1120), (1072, 1073, 1108, 1107), (1059, 1060, 1095, 1094), (1115, 1116, 1151, 1150), (1102, 1103, 1138, 1137), (1089, 1090, 1125, 1124), (1116, 1117, 1152, 1151), (1103, 1104, 1139, 1138), (1090, 1091, 1126, 1125), (1117, 1118, 1153, 1152), (1104, 1105, 1140, 1139), (1091, 1092, 1127, 1126), (1118, 1119, 1154, 1153), (1105, 1106, 1141, 1140), (1092, 1093, 1128, 1127), (1119, 1120, 1155, 1154), (1106, 1107, 1142, 1141), (1093, 1094, 1129, 1128), (1120, 1121, 1156, 1155), (1107, 1108, 1143, 1142), (1094, 1095, 1130, 1129), (1121, 456, 1156), (1108, 1109, 1144, 1143), (1095, 1096, 1131, 1130), (1109, 1110, 1145, 1144), (1096, 1097, 1132, 1131), (1110, 1111, 1146, 1145), (1097, 1098, 1133, 1132), (1111, 1112, 1147, 1146), (1098, 1099, 1134, 1133), (1112, 1113, 1148, 1147), (1099, 1100, 1135, 1134), (1157, 1087, 1122), (1113, 1114, 1149, 1148), (1100, 1101, 1136, 1135), (1087, 1088, 1123, 1122), (1114, 1115, 1150, 1149), (1101, 1102, 1137, 1136), (1088, 1089, 1124, 1123), (1144, 1145, 1181, 1180), (1131, 1132, 1168, 1167), (1145, 1146, 1182, 1181), (1132, 1133, 1169, 1168), (1146, 1147, 1183, 1182), (1133, 1134, 1170, 1169), (1147, 1148, 1184, 1183), (1134, 1135, 1171, 1170), (1157, 1122, 1158), (1148, 1149, 1185, 1184), (1135, 1136, 1172, 1171), (1122, 1123, 1159, 1158), (1149, 1150, 1186, 1185), (1136, 1137, 1173, 1172), (1123, 1124, 1160, 1159), (1150, 1151, 1187, 1186), (1137, 1138, 1174, 1173), (1124, 1125, 1161, 1160), (1151, 1152, 1188, 1187), (1138, 1139, 1175, 1174), (1125, 1126, 1162, 1161), (1152, 1153, 1189, 1188), (1139, 1140, 1176, 1175), (1126, 1127, 1163, 1162), (1153, 1154, 1190, 1189), (1140, 1141, 1177, 1176), (1127, 1128, 1164, 1163), (1154, 1155, 1191, 1190), (1141, 1142, 1178, 1177), (1128, 1129, 1165, 1164), (1155, 1156, 1192, 1191), (1142, 1143, 1179, 1178), (1129, 1130, 1166, 1165), (1156, 456, 1192), (1143, 1144, 1180, 1179), (1130, 1131, 1167, 1166), (1174, 1175, 1210, 1209), (1161, 1162, 1197, 1196), (1188, 1189, 1224, 1223), (1175, 1176, 1211, 1210), (1162, 1163, 1198, 1197), (1189, 1190, 1225, 1224), (1176, 1177, 1212, 1211), (1163, 1164, 1199, 1198), (1190, 1191, 1226, 1225), (1177, 1178, 1213, 1212), (1164, 1165, 1200, 1199), (1191, 1192, 1227, 1226), (1178, 1179, 1214, 1213), (1165, 1166, 1201, 1200), (1192, 456, 1227), (1179, 1180, 1215, 1214), (1166, 1167, 1202, 1201), (1180, 1181, 1216, 1215), (1167, 1168, 1203, 1202), (1181, 1182, 1217, 1216), (1168, 1169, 1204, 1203), (1182, 1183, 1218, 1217), (1169, 1170, 1205, 1204), (1183, 1184, 1219, 1218), (1170, 1171, 1206, 1205), (1157, 1158, 1193), (1184, 1185, 1220, 1219), (1171, 1172, 1207, 1206), (1158, 1159, 1194, 1193), (1185, 1186, 1221, 1220), (1172, 1173, 1208, 1207), (1159, 1160, 1195, 1194), (1186, 1187, 1222, 1221), (1173, 1174, 1209, 1208), (1160, 1161, 1196, 1195), (1187, 1188, 1223, 1222), (1203, 1204, 1239, 1238), (1217, 1218, 1253, 1252), (1204, 1205, 1240, 1239), (1218, 1219, 1254, 1253), (1205, 1206, 1241, 1240), (1157, 1193, 1228), (1219, 1220, 1255, 1254), (1206, 1207, 1242, 1241), (1193, 1194, 1229, 1228), (1220, 1221, 1256, 1255), (1207, 1208, 1243, 1242), (1194, 1195, 1230, 1229), (1221, 1222, 1257, 1256), (1208, 1209, 1244, 1243), (1195, 1196, 1231, 1230), (1222, 1223, 1258, 1257), (1209, 1210, 1245, 1244), (1196, 1197, 1232, 1231), (1223, 1224, 1259, 1258), (1210, 1211, 1246, 1245), (1197, 1198, 1233, 1232), (1224, 1225, 1260, 1259), (1211, 1212, 1247, 1246), (1198, 1199, 1234, 1233), (1225, 1226, 1261, 1260), (1212, 1213, 1248, 1247), (1199, 1200, 1235, 1234), (1226, 1227, 1262, 1261), (1213, 1214, 1249, 1248), (1200, 1201, 1236, 1235), (1227, 456, 1262), (1214, 1215, 1250, 1249), (1201, 1202, 1237, 1236), (1215, 1216, 1251, 1250), (1202, 1203, 1238, 1237), (1216, 1217, 1252, 1251), (1232, 1233, 1268, 1267), (1259, 1260, 1295, 1294), (1246, 1247, 1282, 1281), (1233, 1234, 1269, 1268), (1260, 1261, 1296, 1295), (1247, 1248, 1283, 1282), (1234, 1235, 1270, 1269), (1261, 1262, 1297, 1296), (1248, 1249, 1284, 1283), (1235, 1236, 1271, 1270), (1262, 456, 1297), (1249, 1250, 1285, 1284), (1236, 1237, 1272, 1271), (1250, 1251, 1286, 1285), (1237, 1238, 1273, 1272), (1251, 1252, 1287, 1286), (1238, 1239, 1274, 1273), (1252, 1253, 1288, 1287), (1239, 1240, 1275, 1274), (1253, 1254, 1289, 1288), (1240, 1241, 1276, 1275), (1157, 1228, 1263), (1254, 1255, 1290, 1289), (1241, 1242, 1277, 1276), (1228, 1229, 1264, 1263), (1255, 1256, 1291, 1290), (1242, 1243, 1278, 1277), (1229, 1230, 1265, 1264), (1256, 1257, 1292, 1291), (1243, 1244, 1279, 1278), (1230, 1231, 1266, 1265), (1257, 1258, 1293, 1292), (1244, 1245, 1280, 1279), (1231, 1232, 1267, 1266), (1258, 1259, 1294, 1293), (1245, 1246, 1281, 1280), (1288, 1289, 1324, 1323), (1275, 1276, 1311, 1310), (1157, 1263, 1298), (1289, 1290, 1325, 1324), (1276, 1277, 1312, 1311), (1263, 1264, 1299, 1298), (1290, 1291, 1326, 1325), (1277, 1278, 1313, 1312), (1264, 1265, 1300, 1299), (1291, 1292, 1327, 1326), (1278, 1279, 1314, 1313), (1265, 1266, 1301, 1300), (1292, 1293, 1328, 1327), (1279, 1280, 1315, 1314), (1266, 1267, 1302, 1301), (1293, 1294, 1329, 1328), (1280, 1281, 1316, 1315), (1267, 1268, 1303, 1302), (1294, 1295, 1330, 1329), (1281, 1282, 1317, 1316), (1268, 1269, 1304, 1303), (1295, 1296, 1331, 1330), (1282, 1283, 1318, 1317), (1269, 1270, 1305, 1304), (1296, 1297, 1332, 1331), (1283, 1284, 1319, 1318), (1270, 1271, 1306, 1305), (1297, 456, 1332), (1284, 1285, 1320, 1319), (1271, 1272, 1307, 1306), (1285, 1286, 1321, 1320), (1272, 1273, 1308, 1307), (1286, 1287, 1322, 1321), (1273, 1274, 1309, 1308), (1287, 1288, 1323, 1322), (1274, 1275, 1310, 1309), (1317, 1318, 1353, 1352), (1304, 1305, 1340, 1339), (1331, 1332, 1367, 1366), (1318, 1319, 1354, 1353), (1305, 1306, 1341, 1340), (1332, 456, 1367), (1319, 1320, 1355, 1354), (1306, 1307, 1342, 1341), (1320, 1321, 1356, 1355), (1307, 1308, 1343, 1342), (1321, 1322, 1357, 1356), (1308, 1309, 1344, 1343), (1322, 1323, 1358, 1357), (1309, 1310, 1345, 1344), (1323, 1324, 1359, 1358), (1310, 1311, 1346, 1345), (1157, 1298, 1333), (1324, 1325, 1360, 1359), (1311, 1312, 1347, 1346), (1298, 1299, 1334, 1333), (1325, 1326, 1361, 1360), (1312, 1313, 1348, 1347), (1299, 1300, 1335, 1334), (1326, 1327, 1362, 1361), (1313, 1314, 1349, 1348), (1300, 1301, 1336, 1335), (1327, 1328, 1363, 1362), (1314, 1315, 1350, 1349), (1301, 1302, 1337, 1336), (1328, 1329, 1364, 1363), (1315, 1316, 1351, 1350), (1302, 1303, 1338, 1337), (1329, 1330, 1365, 1364), (1316, 1317, 1352, 1351), (1303, 1304, 1339, 1338), (1330, 1331, 1366, 1365), (1346, 1347, 1381, 1380), (1333, 1334, 1368, 0), (1360, 1361, 1395, 1394), (1347, 1348, 1382, 1381), (1334, 1335, 1369, 1368), (1361, 1362, 1396, 1395), (1348, 1349, 1383, 1382), (1335, 1336, 1370, 1369), (1362, 1363, 1397, 1396), (1349, 1350, 1384, 1383), (1336, 1337, 1371, 1370), (1363, 1364, 1398, 1397), (1350, 1351, 1385, 1384), (1337, 1338, 1372, 1371), (1364, 1365, 1399, 1398), (1351, 1352, 1386, 1385), (1338, 1339, 1373, 1372), (1365, 1366, 1400, 1399), (1352, 1353, 1387, 1386), (1339, 1340, 1374, 1373), (1366, 1367, 1401, 1400), (1353, 1354, 1388, 1387), (1340, 1341, 1375, 1374), (1367, 456, 1401), (1354, 1355, 1389, 1388), (1341, 1342, 1376, 1375), (1355, 1356, 1390, 1389), (1342, 1343, 1377, 1376), (1356, 1357, 1391, 1390), (1343, 1344, 1378, 1377), (1357, 1358, 1392, 1391), (1344, 1345, 1379, 1378), (1358, 1359, 1393, 1392), (1345, 1346, 1380, 1379), (1157, 1333, 0), (1359, 1360, 1394, 1393)])
me_cubeziercurve_001.polygons.foreach_set('use_smooth', [True] * 1440)
me_cubeziercurve_001.polygons.foreach_set('material_index', [0, 0, 0, 0, 1, 0, 0, 0, 1, 0, 0, 0, 0, 0, 0, 0, 0, 0, 0, 0, 0, 0, 0, 0, 0, 0, 0, 0, 0, 0, 0, 0, 0, 0, 0, 0, 1, 0, 0, 0, 0, 0, 0, 0, 0, 0, 0, 0, 0, 0, 0, 0, 0, 0, 0, 0, 0, 0, 0, 0, 0, 0, 0, 0, 0, 0, 0, 0, 1, 0, 0, 0, 0, 0, 0, 0, 0, 0, 0, 0, 0, 0, 1, 0, 0, 0, 1, 0, 0, 0, 0, 0, 0, 0, 0, 0, 0, 0, 0, 0, 0, 0, 0, 0, 0, 0, 0, 0, 0, 0, 0, 0, 0, 0, 0, 0, 0, 0, 0, 0, 0, 0, 0, 0, 0, 0, 0, 0, 0, 0, 0, 0, 0, 0, 0, 0, 1, 0, 0, 0, 1, 0, 0, 0, 0, 0, 0, 0, 0, 0, 1, 0, 0, 0, 1, 0, 0, 0, 0, 0, 0, 0, 0, 0, 0, 0, 0, 0, 0, 0, 0, 0, 0, 0, 0, 0, 0, 0, 0, 0, 0, 0, 0, 0, 0, 0, 0, 0, 0, 0, 0, 0, 0, 0, 0, 0, 0, 0, 0, 0, 0, 0, 0, 0, 1, 0, 0, 0, 1, 0, 0, 0, 0, 0, 0, 0, 0, 0, 1, 0, 0, 0, 1, 0, 0, 0, 0, 0, 0, 0, 0, 0, 0, 0, 0, 0, 0, 0, 0, 0, 0, 0, 0, 0, 0, 0, 0, 0, 0, 0, 0, 0, 0, 0, 0, 0, 0, 0, 0, 0, 0, 0, 0, 0, 0, 0, 0, 0, 0, 0, 0, 1, 0, 0, 0, 1, 0, 0, 0, 0, 0, 0, 0, 0, 0, 0, 0, 0, 0, 0, 0, 1, 0, 0, 0, 0, 0, 0, 0, 0, 0, 0, 0, 0, 0, 0, 0, 0, 0, 0, 0, 0, 0, 0, 0, 0, 0, 0, 0, 0, 0, 0, 0, 1, 0, 0, 0, 0, 0, 0, 0, 0, 0, 0, 0, 0, 0, 0, 0, 1, 0, 0, 0, 1, 0, 0, 0, 0, 0, 0, 0, 0, 0, 0, 0, 0, 0, 0, 0, 0, 1, 0, 0, 0, 0, 0, 0, 0, 0, 0, 0, 0, 0, 0, 0, 0, 0, 0, 0, 0, 0, 0, 0, 0, 0, 0, 0, 0, 0, 0, 0, 0, 1, 0, 0, 0, 0, 0, 0, 0, 0, 0, 0, 0, 0, 0, 0, 1, 0, 0, 0, 1, 0, 0, 0, 0, 0, 0, 0, 0, 0, 0, 0, 0, 0, 0, 0, 0, 0, 0, 0, 0, 0, 0, 0, 0, 0, 0, 0, 0, 0, 0, 0, 0, 0, 0, 0, 0, 0, 0, 0, 0, 0, 0, 0, 0, 0, 0, 0, 0, 0, 1, 0, 0, 0, 1, 0, 0, 0, 0, 0, 0, 0, 0, 0, 1, 0, 0, 0, 1, 0, 0, 0, 0, 0, 0, 0, 0, 0, 0, 0, 0, 0, 0, 0, 0, 0, 0, 0, 0, 0, 0, 0, 0, 0, 0, 0, 0, 0, 0, 0, 0, 0, 0, 0, 0, 0, 0, 0, 0, 0, 0, 0, 0, 0, 0, 0, 0, 0, 1, 0, 0, 0, 1, 0, 0, 0, 0, 0, 0, 0, 0, 0, 1, 0, 0, 0, 1, 0, 0, 0, 0, 0, 0, 0, 0, 0, 0, 0, 0, 0, 0, 0, 0, 0, 0, 0, 0, 0, 0, 0, 0, 0, 0, 0, 0, 0, 0, 0, 0, 0, 0, 0, 0, 0, 0, 0, 0, 0, 0, 0, 0, 0, 0, 0, 0, 0, 1, 0, 0, 0, 1, 0, 0, 0, 0, 0, 0, 0, 0, 0, 0, 1, 0, 0, 0, 1, 0, 0, 0, 0, 0, 0, 0, 0, 0, 0, 0, 0, 0, 0, 0, 0, 0, 0, 0, 0, 0, 0, 0, 0, 0, 0, 0, 0, 0, 0, 0, 0, 0, 0, 0, 0, 0, 0, 0, 0, 0, 0, 0, 0, 0, 0, 0, 1, 0, 0, 0, 1, 0, 0, 0, 0, 0, 0, 0, 0, 0, 0, 0, 0, 0, 0, 0, 0, 1, 0, 0, 0, 0, 0, 0, 0, 0, 0, 0, 0, 0, 0, 0, 0, 0, 0, 0, 0, 0, 0, 0, 0, 0, 0, 0, 0, 0, 0, 0, 0, 1, 0, 0, 0, 0, 0, 0, 0, 0, 0, 0, 0, 0, 0, 0, 1, 0, 0, 0, 1, 0, 0, 0, 0, 0, 0, 0, 0, 0, 0, 0, 0, 0, 0, 0, 0, 0, 0, 0, 0, 0, 0, 0, 0, 0, 0, 0, 0, 0, 0, 0, 0, 0, 0, 0, 0, 0, 0, 0, 0, 0, 0, 0, 0, 0, 0, 0, 0, 0, 1, 0, 0, 0, 1, 0, 0, 0, 0, 0, 0, 0, 0, 0, 1, 0, 0, 0, 1, 0, 0, 0, 0, 0, 0, 0, 0, 0, 0, 0, 0, 0, 0, 0, 0, 0, 0, 0, 0, 0, 0, 0, 0, 0, 0, 0, 0, 0, 0, 0, 0, 0, 0, 0, 0, 0, 0, 0, 0, 0, 0, 0, 0, 0, 1, 0, 0, 0, 1, 0, 0, 0, 0, 0, 0, 0, 0, 0, 0, 1, 0, 0, 0, 1, 0, 0, 0, 0, 0, 0, 0, 0, 0, 0, 0, 0, 0, 0, 0, 0, 0, 0, 0, 0, 0, 0, 0, 0, 0, 0, 0, 0, 0, 0, 0, 0, 0, 0, 0, 0, 0, 0, 0, 0, 0, 0, 0, 0, 0, 0, 0, 0, 1, 0, 0, 0, 1, 0, 0, 0, 0, 0, 0, 0, 0, 0, 0, 0, 0, 0, 0, 0, 1, 0, 0, 0, 0, 0, 0, 0, 0, 0, 0, 0, 0, 0, 0, 0, 0, 0, 0, 0, 0, 0, 0, 0, 0, 0, 0, 0, 0, 0, 0, 0, 1, 0, 0, 0, 0, 0, 0, 0, 0, 0, 0, 0, 0, 0, 0, 1, 0, 0, 0, 1, 0, 0, 0, 0, 0, 0, 0, 0, 0, 0, 0, 0, 0, 0, 0, 0, 0, 0, 0, 0, 0, 0, 0, 0, 0, 0, 0, 0, 0, 0, 0, 0, 0, 0, 0, 0, 0, 0, 0, 0, 0, 0, 0, 0, 0, 0, 0, 0, 0, 1, 0, 0, 0, 1, 0, 0, 0, 0, 0, 0, 0, 0, 0, 1, 0, 0, 0, 1, 0, 0, 0, 0, 0, 0, 0, 0, 0, 0, 0, 0, 0, 0, 0, 0, 0, 0, 0, 0, 0, 0, 0, 0, 0, 0, 0, 0, 0, 0, 0, 0, 0, 0, 0, 0, 0, 0, 0, 0, 0, 0, 0, 0, 0, 0, 0, 0, 0, 1, 0, 0, 0, 1, 0, 0, 0, 0, 0, 0, 0, 0, 0, 1, 0, 0, 0, 1, 0, 0, 0, 0, 0, 0, 0, 0, 0, 0, 0, 0, 0, 0, 0, 0, 0, 0, 0, 0, 0, 0, 0, 0, 0, 0, 0, 0, 0, 0, 0, 0, 0, 0, 0, 0, 0, 0, 0, 0, 0, 0, 0, 0, 0, 0, 0, 0, 0, 1, 0, 0, 0, 1, 0, 0, 0, 0, 0, 0, 0, 0, 0, 0, 1, 0, 0, 0, 1, 0, 0, 0, 0, 0, 0, 0, 0, 0, 0, 0, 0, 0, 0, 0, 0, 0, 0, 0, 0, 0, 0, 0, 0, 0, 0, 0, 0, 0, 0, 0, 0, 0, 0, 0, 0, 0, 0, 0, 0, 0, 0, 0, 0, 0, 0, 0, 0, 1, 0, 0, 0, 1, 0, 0, 0, 0, 0, 0, 0, 0, 0, 0, 0, 0, 0, 0, 0, 1, 0, 0, 0, 0, 0, 0, 0, 0, 0, 0, 0, 0, 0, 0, 0, 0, 0, 0, 0, 0, 0, 0, 0, 0, 0, 0, 0, 0, 0, 0, 0, 1, 0, 0, 0, 0, 0, 0, 0, 0, 0, 0, 0, 0, 0, 0, 0, 1, 0, 0, 0, 1, 0, 0, 0, 0, 0, 0, 0, 0, 0, 0, 0, 0, 0, 0, 0, 0, 1, 0, 0, 0, 0, 0, 0, 0, 0, 0, 0, 0, 0, 0, 0, 0, 0, 0, 0, 0, 0, 0, 0, 0, 0, 0, 0, 0, 0, 0, 0, 0, 1, 0, 0, 0, 0, 0, 0, 0, 0, 0, 0, 0, 0, 0, 1, 0, 0, 0, 1, 0, 0, 0, 0, 0, 0, 0, 0, 0, 0, 0, 0, 0, 0, 0, 0, 0, 0, 0, 0, 0, 0, 0, 0, 0, 0, 0, 0, 0, 0, 0, 0, 0, 0, 0, 0, 0, 0, 0, 0, 0, 0, 0, 0, 0, 0, 0, 0, 0, 1, 0, 0, 0, 1, 0, 0, 0])
me_cubeziercurve_001.materials.append(mat_pin)
me_cubeziercurve_001.materials.append(mat_stripe)
me_cubeziercurve_001.use_remesh_preserve_volume = False
me_cubeziercurve_001.use_remesh_preserve_attributes = False
me_cubeziercurve_001.use_mirror_vertex_groups = False
me_cubeziercurve_001.update()

# ---- objects
ob_pin = bpy.data.objects.new('Pin', me_cubeziercurve_001)

# ---- transforms, parenting, visibility, modifiers, constraints
ob_pin.location = (0.0, 0.0, 0.0)
ob_pin.lineart.crease_threshold = 0.0

# ---- collection membership
col_collection_1.objects.link(ob_pin)

# ---- scene / render settings (as saved in the file)
scene.frame_start = 1; scene.frame_end = 250; scene.frame_set(4)
scene.render.engine = 'CYCLES'
scene.render.dither_intensity = 0.0
scene.cycles.use_denoising = False
scene.cycles.samples = 1000
scene.cycles.sampling_pattern = 'TABULATED_SOBOL'
scene.cycles.light_sampling_threshold = 0.0
scene.cycles.use_adaptive_sampling = False
scene.cycles.use_light_tree = False
scene.cycles.blur_glossy = 0.0
scene.cycles.pixel_filter_type = 'GAUSSIAN'
scene.cycles.sample_clamp_direct = 0.98
scene.cycles.sample_clamp_indirect = 0.98
scene.view_settings.view_transform = 'Standard'
bpy.context.view_layer.update()

# ---- added for rendering (the .blend has no active camera and no usable light): camera, sun
cam_auto = bpy.data.cameras.new('AutoCamera')
cam_auto.lens = 50.0
cam_auto.sensor_width = 36.0
cam_auto.clip_end = 1000.0
ob_auto_camera = bpy.data.objects.new('AutoCamera', cam_auto)
scene.collection.objects.link(ob_auto_camera)
ob_auto_camera.location = (0.387343, -0.274804, 0.309872)
ob_auto_camera.rotation_euler = (1.09748, -7.21219e-08, 0.694738)
scene.camera = ob_auto_camera
light_auto_sun = bpy.data.lights.new('AutoSun', 'SUN')
light_auto_sun.energy = 3.0
light_auto_sun.angle = 0.0523599
ob_auto_sun = bpy.data.objects.new('AutoSun', light_auto_sun)
scene.collection.objects.link(ob_auto_sun)
ob_auto_sun.rotation_euler = (0.872665, 0.174533, 0.523599)
bpy.context.view_layer.update()
